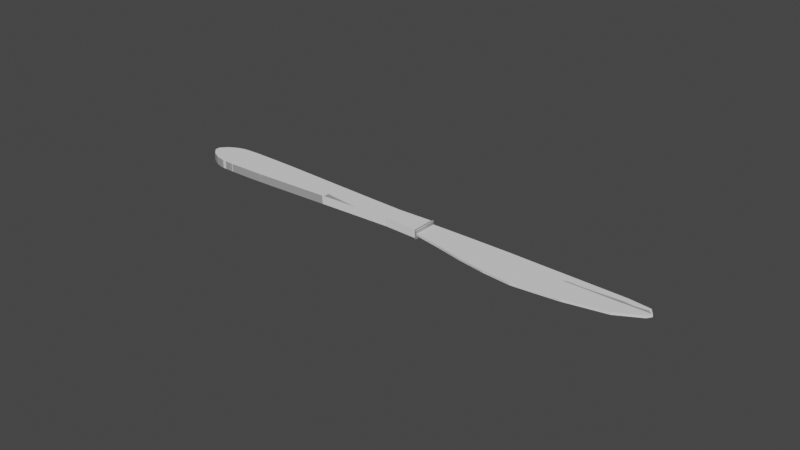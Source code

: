 # Source: butter_knife.blend  (saved by Blender 3.2.14; exported with 4.5.12 LTS)
import bpy
from mathutils import Matrix  # noqa: F401  (used for matrix-valued properties, if any)

bpy.ops.wm.read_factory_settings(use_empty=True)
scene = bpy.context.scene
scene.name = 'Scene'

# ---- collections
col_collection = bpy.data.collections.new('Collection'); scene.collection.children.link(col_collection)

# ---- materials (node trees are filled in below, after node groups)
mat_m_butterknife = bpy.data.materials.new('M_ButterKnife')
mat_m_butterknife.use_transparent_shadow = False
mat_m_butterknife.diffuse_color = (0.3564, 0.3564, 0.3564, 1.0)
mat_m_butterknife.metallic = 1.0

# ---- material node trees

# ---- world
world_world = bpy.data.worlds.new('World'); scene.world = world_world
world_world.use_nodes = True; world_world.node_tree.nodes.clear()
_N = world_world.node_tree.nodes; _L = world_world.node_tree.links
n0 = _N.new('ShaderNodeOutputWorld'); n0.name = 'World Output'; n0.location = (300, 300)
n1 = _N.new('ShaderNodeBackground'); n1.name = 'Background'; n1.location = (10, 300)
n1.inputs[0].default_value = (0.05088, 0.05088, 0.05088, 1.0)
_L.new(n1.outputs[0], n0.inputs[0])
n0.is_active_output = True
world_world.color = (0.05088, 0.05088, 0.05088)
world_world.use_sun_shadow = False
world_world.sun_shadow_jitter_overblur = 0.0

# ---- meshes
me_sm_butterknife = bpy.data.meshes.new('SM_ButterKnife')
me_sm_butterknife.from_pydata([(0.1067, 0.0308, -0.003019), (0.1063, 0.03235, -0.004088), (0.1075, 0.03114, -0.003019), (0.1063, 0.03227, 0.004075), (0.1066, 0.03072, 0.003006), (0.1075, 0.03107, 0.003006), (0.1034, 0.03525, 0.01279), (0.1034, 0.03532, -0.0128), (0.09924, 0.03118, -0.01128), (0.09922, 0.03111, 0.01126), (0.005956, 0.02754, -0.01128), (0.005937, 0.02752, 0.01126), (-0.1373, 0.03295, -0.01128), (-0.1373, 0.03298, 0.01126), (-0.2615, 0.03888, -0.01128), (-0.2615, 0.03888, 0.01126), (-0.3664, 0.04355, -0.01128), (-0.3664, 0.04356, 0.01126), (-0.4517, 0.0462, 0.01126), (-0.4517, 0.04618, -0.01128), (-0.517, 0.04656, 0.01126), (-0.517, 0.04654, -0.01128), (-0.5619, 0.04458, 0.01126), (-0.5619, 0.04457, -0.01128), (-0.5789, 0.03902, 0.01126), (-0.5789, 0.03901, -0.01128), (-0.5927, 0.03283, 0.01126), (-0.5927, 0.03283, -0.01128), (-0.6036, 0.02626, 0.01126), (-0.6036, 0.02626, -0.01128), (-0.6117, 0.01955, 0.01126), (-0.6117, 0.01955, -0.01128), (-0.6173, 0.01289, -0.01128), (-0.6173, 0.01289, 0.01126), (-0.6205, 0.006486, -0.01128), (-0.6205, 0.006481, 0.01126), (-0.6215, 0.0005193, -0.01128), (-0.6215, 0.0005097, 0.01126), (-0.6205, -0.005447, -0.01128), (-0.6205, -0.005452, 0.01126), (-0.6173, -0.01186, -0.01128), (-0.6205, -0.005452, 0.01126), (-0.6205, -0.005447, -0.01128), (-0.6173, -0.01186, 0.01126), (-0.6117, -0.01851, -0.01128), (-0.6117, -0.01852, 0.01126), (-0.6036, -0.02523, -0.01128), (-0.6036, -0.02523, 0.01126), (-0.5927, -0.0318, 0.01126), (-0.5927, -0.0318, -0.01128), (-0.5789, -0.03799, 0.01126), (-0.5789, -0.03799, -0.01128), (-0.5619, -0.04356, 0.01126), (-0.5619, -0.04356, -0.01128), (-0.517, -0.04553, 0.01126), (-0.517, -0.04553, -0.01128), (-0.4517, -0.04517, 0.01126), (-0.4517, -0.04518, -0.01128), (-0.3664, -0.04253, 0.01126), (-0.3664, -0.04253, -0.01128), (-0.2615, -0.03785, 0.01126), (-0.2614, -0.03785, -0.01128), (-0.1373, -0.03196, -0.01128), (-0.1373, -0.03195, 0.01174), (0.005841, -0.02654, 0.01174), (0.005961, -0.02646, -0.01128), (0.09922, -0.03007, 0.01126), (0.09924, -0.03, -0.01128), (0.1034, -0.03415, -0.0128), (0.1034, -0.03423, 0.01279), (0.1066, -0.03088, 0.0005104), (0.1067, -0.0308, -0.0005233), (0.1668, -0.042, 0.0004094), (0.1668, -0.04192, -0.0004223), (0.227, -0.05607, 0.0003085), (0.227, -0.056, -0.0003214), (0.3123, -0.07219, 0.0002075), (0.3123, -0.07211, -0.0002203), (0.4033, -0.08103, 0.0002075), (0.4033, -0.08095, -0.0002203), (0.5195, -0.07032, 0.0002075), (0.5195, -0.07024, -0.0002203), (0.6357, -0.04698, 0.0002075), (0.6358, -0.0469, -0.0002203), (0.6991, -0.01186, 0.0002075), (0.6991, -0.01178, -0.0002203), (0.7074, 0.0005145, 0.003006), (0.7075, 0.0005868, -0.003019), (0.695, 0.0181, -0.003019), (0.7074, 0.0005145, 0.003006), (0.7075, 0.0005868, -0.003019), (0.6943, 0.01906, -0.00183), (0.6949, 0.01803, 0.003006), (0.6943, 0.01901, 0.001818), (0.6357, 0.02551, -0.00183), (0.6943, 0.01901, 0.001818), (0.6943, 0.01906, -0.00183), (0.6357, 0.02547, 0.001818), (0.52, 0.02766, -0.00183), (0.52, 0.02762, 0.001818), (0.4043, 0.02981, -0.00183), (0.4043, 0.02977, 0.001818), (0.3138, 0.03197, -0.00183), (0.3137, 0.03192, 0.001817), (0.2279, 0.03197, -0.00183), (0.2279, 0.03192, 0.001817), (0.1673, 0.03197, -0.00183), (0.1673, 0.03192, 0.001817), (0.168, 0.03099, -0.003019), (0.1075, 0.03114, -0.003019), (0.1067, 0.03197, -0.00183), (0.1066, 0.03192, 0.001817), (0.1075, 0.03107, 0.003006), (0.1679, 0.03092, 0.003006), (0.1034, 0.0005965, -0.0128), (0.1067, -0.0308, -0.0005233), (0.1034, -0.03415, -0.0128), (0.1067, 0.0005868, -0.003019), (0.1067, 0.0308, -0.003019), (0.1034, 0.03532, -0.0128), (0.1063, 0.03235, -0.004088), (0.1067, 0.03197, -0.00183), (0.1075, 0.03114, -0.003019), (0.1066, 0.03192, 0.001817), (0.1063, 0.03227, 0.004075), (0.1075, 0.03107, 0.003006), (0.1034, 0.03525, 0.01279), (0.1034, 0.0005097, 0.01279), (0.1066, 0.0005193, 0.003006), (0.1066, 0.03072, 0.003006), (0.1066, -0.03088, 0.0005104), (0.1034, -0.03423, 0.01279), (0.09924, -0.03, -0.01128), (0.1034, 0.0005965, -0.0128), (0.1034, -0.03415, -0.0128), (0.09924, 0.03118, -0.01128), (0.1034, 0.03532, -0.0128), (0.09924, 0.0005868, -0.01128), (0.005961, -0.02646, -0.01128), (0.005956, 0.02754, -0.01128), (0.005956, 0.0005386, -0.01128), (-0.1373, 0.0005, -0.01128), (-0.1373, -0.03196, -0.01128), (-0.1373, 0.03295, -0.01128), (-0.2614, 0.0005097, -0.01128), (-0.2614, -0.03785, -0.01128), (-0.2615, 0.03888, -0.01128), (-0.3664, 0.0005097, -0.01128), (-0.3664, -0.04253, -0.01128), (-0.3664, 0.04355, -0.01128), (-0.4517, 0.0005049, -0.01128), (-0.4517, -0.04518, -0.01128), (-0.4517, 0.04618, -0.01128), (-0.517, 0.0005049, -0.01128), (-0.517, -0.04553, -0.01128), (-0.517, 0.04654, -0.01128), (-0.5619, -0.04356, -0.01128), (-0.5619, 0.04457, -0.01128), (-0.5619, 0.0005097, -0.01128), (-0.5789, -0.03799, -0.01128), (-0.5789, 0.03901, -0.01128), (-0.5789, 0.0005097, -0.01128), (-0.5927, -0.0318, -0.01128), (-0.5927, 0.03283, -0.01128), (-0.5927, 0.0005193, -0.01128), (-0.6036, -0.02523, -0.01128), (-0.6036, 0.02626, -0.01128), (-0.6036, 0.0005193, -0.01128), (-0.6117, -0.01851, -0.01128), (-0.6117, 0.01955, -0.01128), (-0.6117, 0.0005193, -0.01128), (-0.6173, -0.01186, -0.01128), (-0.6173, 0.01289, -0.01128), (-0.6173, 0.0005193, -0.01128), (-0.6205, -0.005447, -0.01128), (-0.6205, 0.006486, -0.01128), (-0.6205, 0.0005193, -0.01128), (-0.6215, 0.0005193, -0.01128), (0.09922, 0.03111, 0.01126), (0.1034, 0.0005097, 0.01279), (0.1034, 0.03525, 0.01279), (0.09922, -0.03007, 0.01126), (0.1034, -0.03423, 0.01279), (0.09922, 0.0005193, 0.01126), (0.005937, 0.02752, 0.01126), (0.005841, -0.02654, 0.01174), (0.005937, 0.0005193, 0.01126), (-0.1373, 0.0005193, 0.01126), (-0.1373, 0.03298, 0.01126), (-0.1373, -0.03195, 0.01174), (-0.2615, 0.0005193, 0.01126), (-0.2615, 0.03888, 0.01126), (-0.2615, -0.03785, 0.01126), (-0.3664, 0.0005193, 0.01126), (-0.3664, 0.04356, 0.01126), (-0.3664, -0.04253, 0.01126), (-0.4517, 0.0005193, 0.01126), (-0.4517, 0.0462, 0.01126), (-0.4517, -0.04517, 0.01126), (-0.517, 0.0005193, 0.01126), (-0.517, 0.04656, 0.01126), (-0.517, -0.04553, 0.01126), (-0.5619, 0.04458, 0.01126), (-0.5619, -0.04356, 0.01126), (-0.5619, 0.0005193, 0.01126), (-0.5789, 0.03902, 0.01126), (-0.5789, -0.03799, 0.01126), (-0.5789, 0.0005193, 0.01126), (-0.5927, 0.03283, 0.01126), (-0.5927, -0.0318, 0.01126), (-0.5927, 0.0005097, 0.01126), (-0.6036, 0.02626, 0.01126), (-0.6036, -0.02523, 0.01126), (-0.6036, 0.0005097, 0.01126), (-0.6117, 0.01955, 0.01126), (-0.6117, -0.01852, 0.01126), (-0.6117, 0.0005097, 0.01126), (-0.6173, 0.01289, 0.01126), (-0.6173, -0.01186, 0.01126), (-0.6173, 0.0005097, 0.01126), (-0.6205, 0.006481, 0.01126), (-0.6205, -0.005452, 0.01126), (-0.6205, 0.0005097, 0.01126), (-0.6215, 0.0005097, 0.01126), (0.1673, 0.03197, -0.00183), (0.2279, 0.03197, -0.00183), (0.168, 0.03099, -0.003019), (0.2283, 0.03085, -0.003019), (0.3138, 0.03197, -0.00183), (0.1712, 0.02616, -0.003019), (0.3138, 0.0308, -0.003019), (0.1125, 0.02616, -0.003019), (0.1075, 0.03114, -0.003019), (0.1067, 0.0308, -0.003019), (0.1067, 0.0005868, -0.003019), (0.2299, 0.02616, -0.003019), (0.1125, 0.0005868, -0.003036), (0.4043, 0.02864, -0.003019), (0.4043, 0.02981, -0.00183), (0.1125, -0.02641, -0.000761), (0.1067, -0.0308, -0.0005233), (0.1668, -0.04192, -0.0004223), (0.1709, 0.0005868, -0.003031), (0.1709, -0.03703, -0.0006719), (0.227, -0.056, -0.0003214), (0.2292, 0.0005868, -0.003025), (0.2292, -0.05059, -0.0005887), (0.3123, -0.07211, -0.0002203), (0.3128, 0.0005868, -0.003019), (0.3128, -0.0662, -0.0004996), (0.4036, -0.07509, -0.0004995), (0.4033, -0.08095, -0.0002203), (0.5195, -0.07024, -0.0002203), (0.4037, 0.0007846, -0.00306), (0.3137, 0.02616, -0.003019), (0.5197, -0.06443, -0.0004936), (0.6358, -0.0469, -0.0002203), (0.4042, 0.02401, -0.003019), (0.6357, -0.04114, -0.0004936), (0.6991, -0.01178, -0.0002203), (0.5197, 0.0009824, -0.003108), (0.697, -0.006171, -0.0004876), (0.7075, 0.0005868, -0.003019), (0.6358, 0.00117, -0.003149), (0.6987, 0.001754, -0.003286), (0.695, 0.0181, -0.003019), (0.6916, 0.01327, -0.003019), (0.6356, 0.01972, -0.003019), (0.5199, 0.02187, -0.003019), (0.6356, 0.02434, -0.003019), (0.6938, 0.01798, -0.003019), (0.6943, 0.01906, -0.00183), (0.6357, 0.02551, -0.00183), (0.52, 0.02766, -0.00183), (0.52, 0.02649, -0.003019), (0.1679, 0.03092, 0.003006), (0.2279, 0.03192, 0.001817), (0.1673, 0.03192, 0.001817), (0.2283, 0.03078, 0.003006), (0.3137, 0.03192, 0.001817), (0.3137, 0.03072, 0.003006), (0.4043, 0.02977, 0.001818), (0.1711, 0.02609, 0.003006), (0.4042, 0.02857, 0.003006), (0.52, 0.02762, 0.001818), (0.2298, 0.02609, 0.003006), (0.3137, 0.02609, 0.003006), (0.5199, 0.02642, 0.003006), (0.6357, 0.02547, 0.001818), (0.4042, 0.02394, 0.003006), (0.3128, 0.0005193, 0.003006), (0.5199, 0.02179, 0.003006), (0.2292, 0.0005097, 0.003012), (0.6356, 0.02426, 0.003006), (0.6937, 0.01791, 0.003006), (0.6943, 0.01901, 0.001818), (0.6949, 0.01803, 0.003006), (0.6916, 0.0132, 0.003006), (0.7074, 0.0005145, 0.003006), (0.6356, 0.01965, 0.003006), (0.5197, 0.0009052, 0.003095), (0.6358, 0.001098, 0.003136), (0.6987, 0.001682, 0.003273), (0.697, -0.006248, 0.0004749), (0.6991, -0.01186, 0.0002075), (0.6357, -0.04122, 0.0004808), (0.6357, -0.04698, 0.0002075), (0.5197, -0.06451, 0.0004807), (0.5195, -0.07032, 0.0002075), (0.4037, 0.0007074, 0.003047), (0.4036, -0.07517, 0.0004867), (0.4033, -0.08103, 0.0002075), (0.3123, -0.07219, 0.0002075), (0.3128, -0.06628, 0.0004867), (0.2292, -0.05067, 0.0005758), (0.227, -0.05607, 0.0003085), (0.1708, -0.0371, 0.000659), (0.1668, -0.042, 0.0004094), (0.1708, 0.0005097, 0.003018), (0.1125, -0.02649, 0.0007481), (0.1066, -0.03088, 0.0005104), (0.1066, 0.0005193, 0.003006), (0.1125, 0.0005097, 0.003024), (0.1125, 0.02609, 0.003006), (0.1066, 0.03072, 0.003006), (0.1075, 0.03107, 0.003006)], [], [(0, 1, 2), (3, 4, 5), (6, 7, 8), (6, 8, 9), (10, 9, 8), (11, 9, 10), (12, 11, 10), (13, 11, 12), (14, 13, 12), (15, 13, 14), (16, 15, 14), (17, 15, 16), (16, 18, 17), (18, 16, 19), (19, 20, 18), (20, 19, 21), (21, 22, 20), (22, 21, 23), (23, 24, 22), (24, 23, 25), (25, 26, 24), (26, 25, 27), (27, 28, 26), (28, 27, 29), (29, 30, 28), (30, 29, 31), (32, 30, 31), (30, 32, 33), (34, 33, 32), (33, 34, 35), (36, 35, 34), (35, 36, 37), (38, 37, 36), (37, 38, 39), (40, 41, 42), (41, 40, 43), (44, 43, 40), (43, 44, 45), (45, 44, 46), (45, 46, 47), (46, 48, 47), (48, 46, 49), (49, 50, 48), (50, 49, 51), (51, 52, 50), (52, 51, 53), (53, 54, 52), (54, 53, 55), (55, 56, 54), (56, 55, 57), (57, 58, 56), (58, 57, 59), (59, 60, 58), (60, 59, 61), (61, 62, 60), (60, 62, 63), (62, 64, 63), (64, 62, 65), (65, 66, 64), (66, 65, 67), (68, 66, 67), (68, 69, 66), (68, 70, 69), (70, 68, 71), (71, 72, 70), (72, 71, 73), (73, 74, 72), (74, 73, 75), (75, 76, 74), (76, 75, 77), (77, 78, 76), (78, 77, 79), (79, 80, 78), (80, 79, 81), (81, 82, 80), (82, 81, 83), (83, 84, 82), (84, 83, 85), (85, 86, 84), (86, 85, 87), (88, 89, 90), (89, 88, 91), (92, 89, 91), (92, 91, 93), (94, 95, 96), (97, 95, 94), (98, 97, 94), (99, 97, 98), (100, 99, 98), (101, 99, 100), (102, 101, 100), (103, 101, 102), (104, 103, 102), (105, 103, 104), (106, 105, 104), (107, 105, 106), (108, 109, 106), (110, 106, 109), (110, 107, 106), (111, 107, 110), (112, 107, 111), (107, 112, 113), (114, 115, 116), (115, 114, 117), (114, 118, 117), (114, 119, 118), (118, 119, 120), (120, 121, 122), (120, 123, 121), (123, 120, 119), (119, 124, 123), (124, 125, 123), (119, 126, 124), (127, 124, 126), (128, 129, 124), (124, 127, 128), (130, 128, 127), (127, 131, 130), (132, 133, 134), (133, 135, 136), (132, 137, 133), (135, 133, 137), (138, 137, 132), (139, 135, 137), (140, 137, 138), (137, 140, 139), (138, 141, 140), (141, 139, 140), (141, 138, 142), (143, 139, 141), (142, 144, 141), (144, 143, 141), (144, 142, 145), (146, 143, 144), (145, 147, 144), (147, 146, 144), (147, 145, 148), (149, 146, 147), (148, 150, 147), (150, 149, 147), (150, 148, 151), (152, 149, 150), (151, 153, 150), (153, 152, 150), (153, 151, 154), (155, 152, 153), (156, 153, 154), (153, 157, 155), (153, 156, 158), (157, 153, 158), (159, 158, 156), (157, 158, 160), (159, 161, 158), (161, 160, 158), (162, 161, 159), (160, 161, 163), (162, 164, 161), (164, 163, 161), (165, 164, 162), (163, 164, 166), (165, 167, 164), (167, 166, 164), (168, 167, 165), (166, 167, 169), (168, 170, 167), (170, 169, 167), (171, 170, 168), (169, 170, 172), (171, 173, 170), (173, 172, 170), (173, 171, 174), (172, 173, 175), (174, 176, 173), (176, 175, 173), (174, 177, 176), (177, 175, 176), (178, 179, 180), (179, 181, 182), (178, 183, 179), (181, 179, 183), (184, 183, 178), (185, 181, 183), (186, 183, 184), (183, 186, 185), (184, 187, 186), (187, 185, 186), (187, 184, 188), (189, 185, 187), (188, 190, 187), (190, 189, 187), (190, 188, 191), (192, 189, 190), (191, 193, 190), (193, 192, 190), (193, 191, 194), (192, 193, 195), (194, 196, 193), (196, 195, 193), (196, 194, 197), (198, 195, 196), (197, 199, 196), (199, 198, 196), (199, 197, 200), (201, 198, 199), (202, 199, 200), (199, 203, 201), (199, 202, 204), (203, 199, 204), (205, 204, 202), (203, 204, 206), (205, 207, 204), (207, 206, 204), (208, 207, 205), (206, 207, 209), (208, 210, 207), (210, 209, 207), (211, 210, 208), (209, 210, 212), (211, 213, 210), (213, 212, 210), (214, 213, 211), (212, 213, 215), (214, 216, 213), (216, 215, 213), (217, 216, 214), (215, 216, 218), (217, 219, 216), (219, 218, 216), (219, 217, 220), (218, 219, 221), (220, 222, 219), (222, 221, 219), (220, 223, 222), (223, 221, 222), (224, 225, 226), (227, 226, 225), (225, 228, 227), (226, 227, 229), (227, 228, 230), (229, 231, 226), (232, 226, 231), (231, 233, 232), (233, 231, 234), (229, 227, 235), (227, 230, 235), (234, 231, 236), (228, 237, 230), (237, 228, 238), (239, 234, 236), (234, 239, 240), (241, 240, 239), (231, 242, 236), (236, 242, 239), (242, 231, 229), (239, 243, 241), (239, 242, 243), (243, 244, 241), (245, 242, 229), (243, 242, 245), (229, 235, 245), (243, 246, 244), (245, 246, 243), (246, 247, 244), (248, 245, 235), (246, 245, 248), (247, 246, 249), (248, 249, 246), (250, 247, 249), (247, 250, 251), (250, 252, 251), (253, 249, 248), (249, 253, 250), (235, 254, 248), (254, 253, 248), (235, 230, 254), (230, 237, 254), (252, 250, 255), (255, 250, 253), (256, 252, 255), (253, 254, 257), (254, 237, 257), (255, 258, 256), (258, 259, 256), (253, 260, 255), (258, 255, 260), (257, 260, 253), (259, 258, 261), (262, 259, 261), (261, 258, 263), (260, 263, 258), (261, 264, 262), (263, 264, 261), (264, 265, 262), (263, 266, 264), (265, 264, 266), (260, 267, 263), (267, 266, 263), (268, 267, 260), (260, 257, 268), (266, 267, 269), (269, 267, 268), (270, 265, 266), (269, 270, 266), (271, 265, 270), (270, 272, 271), (272, 270, 269), (269, 273, 272), (274, 269, 268), (273, 269, 274), (274, 268, 257), (274, 238, 273), (237, 274, 257), (238, 274, 237), (275, 276, 277), (276, 275, 278), (278, 279, 276), (279, 278, 280), (280, 281, 279), (282, 278, 275), (281, 280, 283), (283, 284, 281), (280, 278, 285), (282, 285, 278), (286, 283, 280), (285, 286, 280), (284, 283, 287), (287, 288, 284), (283, 286, 289), (289, 287, 283), (285, 290, 286), (287, 289, 291), (292, 290, 285), (282, 292, 285), (288, 287, 293), (291, 293, 287), (293, 294, 288), (288, 294, 295), (295, 294, 296), (297, 296, 294), (294, 293, 297), (296, 297, 298), (293, 291, 299), (297, 293, 299), (300, 299, 291), (289, 300, 291), (297, 299, 301), (299, 300, 301), (298, 297, 302), (301, 302, 297), (303, 298, 302), (301, 303, 302), (298, 303, 304), (305, 303, 301), (303, 305, 304), (300, 305, 301), (306, 304, 305), (305, 307, 306), (307, 305, 300), (308, 306, 307), (309, 300, 289), (309, 307, 300), (286, 309, 289), (290, 309, 286), (307, 310, 308), (310, 307, 309), (311, 308, 310), (310, 312, 311), (309, 313, 310), (312, 310, 313), (313, 309, 290), (314, 312, 313), (314, 313, 290), (312, 314, 315), (292, 314, 290), (316, 315, 314), (316, 314, 292), (317, 315, 316), (318, 316, 292), (318, 292, 282), (316, 319, 317), (318, 319, 316), (320, 317, 319), (321, 320, 319), (319, 318, 322), (321, 319, 322), (323, 318, 282), (322, 318, 323), (323, 321, 322), (323, 282, 275), (321, 323, 324), (275, 325, 323), (325, 324, 323)])
me_sm_butterknife.polygons.foreach_set('use_smooth', [True] * 392)
_uv = me_sm_butterknife.uv_layers.new(name='st')
_uv.uv.foreach_set('vector', [0.98, 0.03809, 0.9819, 0.03955, 0.98, 0.03809, 0.9653, 0.03955, 0.9673, 0.03809, 0.9673, 0.03809, 0.9351, 0.4448, 0.8828, 0.4448, 0.8857, 0.4404, 0.9351, 0.4448, 0.8857, 0.4404, 0.9321, 0.4404, 0.8862, 0.3843, 0.9321, 0.4404, 0.8857, 0.4404, 0.9321, 0.3843, 0.9321, 0.4404, 0.8862, 0.3843, 0.8867, 0.3022, 0.9321, 0.3843, 0.8862, 0.3843, 0.9326, 0.3022, 0.9321, 0.3843, 0.8867, 0.3022, 0.8872, 0.2324, 0.9326, 0.3022, 0.8867, 0.3022, 0.9331, 0.2324, 0.9326, 0.3022, 0.8872, 0.2324, 0.8872, 0.1729, 0.9331, 0.2324, 0.8872, 0.2324, 0.9336, 0.1729, 0.9331, 0.2324, 0.8872, 0.1729, 0.8872, 0.1729, 0.9336, 0.124, 0.9336, 0.1729, 0.9336, 0.124, 0.8872, 0.1729, 0.8877, 0.124, 0.8877, 0.124, 0.9336, 0.08545, 0.9336, 0.124, 0.9336, 0.08545, 0.8877, 0.124, 0.8877, 0.08545, 0.8877, 0.08545, 0.9341, 0.05811, 0.9336, 0.08545, 0.9341, 0.05811, 0.8877, 0.08545, 0.8877, 0.05811, 0.8877, 0.05811, 0.9341, 0.0459, 0.9341, 0.05811, 0.9341, 0.0459, 0.8877, 0.05811, 0.8877, 0.0459, 0.8877, 0.0459, 0.9341, 0.03467, 0.9341, 0.0459, 0.9341, 0.03467, 0.8877, 0.0459, 0.8882, 0.03467, 0.8882, 0.03467, 0.9341, 0.02539, 0.9341, 0.03467, 0.9341, 0.02539, 0.8882, 0.03467, 0.8882, 0.02539, 0.8882, 0.02539, 0.9341, 0.01709, 0.9341, 0.02539, 0.9341, 0.01709, 0.8882, 0.02539, 0.8882, 0.01709, 0.8882, 0.01074, 0.9341, 0.01709, 0.8882, 0.01709, 0.9341, 0.01709, 0.8882, 0.01074, 0.9341, 0.01074, 0.8882, 0.005859, 0.9341, 0.01074, 0.8882, 0.01074, 0.9341, 0.01074, 0.8882, 0.005859, 0.9341, 0.005859, 0.8882, 0.002441, 0.9341, 0.005859, 0.8882, 0.005859, 0.9341, 0.005859, 0.8882, 0.002441, 0.9341, 0.002441, 0.8882, 0.0, 0.9341, 0.002441, 0.8882, 0.002441, 0.9341, 0.002441, 0.8882, 0.0, 0.9341, 0.0004883, 0.8325, 0.9974, 0.8779, 1.0, 0.832, 1.0, 0.8779, 1.0, 0.8325, 0.9974, 0.8784, 0.9974, 0.8335, 0.993, 0.8784, 0.9974, 0.8325, 0.9974, 0.8784, 0.9974, 0.8335, 0.993, 0.8794, 0.993, 0.8794, 0.993, 0.8335, 0.993, 0.8345, 0.9867, 0.8794, 0.993, 0.8345, 0.9867, 0.8804, 0.9867, 0.8345, 0.9867, 0.8813, 0.9783, 0.8804, 0.9867, 0.8813, 0.9783, 0.8345, 0.9867, 0.835, 0.9783, 0.835, 0.9783, 0.8818, 0.9678, 0.8813, 0.9783, 0.8818, 0.9678, 0.835, 0.9783, 0.8359, 0.9678, 0.8359, 0.9678, 0.8828, 0.9549, 0.8818, 0.9678, 0.8828, 0.9549, 0.8359, 0.9678, 0.8364, 0.9549, 0.8364, 0.9549, 0.8828, 0.921, 0.8828, 0.9549, 0.8828, 0.921, 0.8364, 0.9549, 0.8369, 0.921, 0.8369, 0.921, 0.8828, 0.8718, 0.8828, 0.921, 0.8828, 0.8718, 0.8369, 0.921, 0.8364, 0.8718, 0.8364, 0.8718, 0.8818, 0.8077, 0.8828, 0.8718, 0.8818, 0.8077, 0.8364, 0.8718, 0.8359, 0.8076, 0.8359, 0.8076, 0.8813, 0.7288, 0.8818, 0.8077, 0.8813, 0.7288, 0.8359, 0.8076, 0.835, 0.7288, 0.835, 0.7288, 0.834, 0.6355, 0.8813, 0.7288, 0.8813, 0.7288, 0.834, 0.6355, 0.8809, 0.6355, 0.834, 0.6355, 0.8799, 0.5278, 0.8809, 0.6355, 0.8799, 0.5278, 0.834, 0.6355, 0.833, 0.5278, 0.833, 0.5278, 0.8789, 0.4575, 0.8799, 0.5278, 0.8789, 0.4575, 0.833, 0.5278, 0.833, 0.4575, 0.8306, 0.4541, 0.8789, 0.4575, 0.833, 0.4575, 0.8306, 0.4541, 0.8828, 0.4541, 0.8789, 0.4575, 0.8306, 0.4541, 0.8574, 0.4521, 0.8828, 0.4541, 0.8574, 0.4521, 0.8306, 0.4541, 0.855, 0.4517, 0.855, 0.4517, 0.8584, 0.4062, 0.8574, 0.4521, 0.8584, 0.4062, 0.855, 0.4517, 0.8564, 0.4062, 0.8564, 0.4062, 0.8599, 0.3608, 0.8584, 0.4062, 0.8599, 0.3608, 0.8564, 0.4062, 0.8584, 0.3608, 0.8584, 0.3608, 0.8613, 0.2959, 0.8599, 0.3608, 0.8613, 0.2959, 0.8584, 0.3608, 0.8608, 0.2959, 0.8608, 0.2959, 0.8623, 0.2271, 0.8613, 0.2959, 0.8623, 0.2271, 0.8608, 0.2959, 0.8618, 0.2271, 0.8618, 0.2271, 0.8608, 0.1396, 0.8623, 0.2271, 0.8608, 0.1396, 0.8618, 0.2271, 0.8599, 0.1396, 0.8599, 0.1396, 0.8574, 0.05273, 0.8608, 0.1396, 0.8574, 0.05273, 0.8599, 0.1396, 0.8564, 0.05273, 0.8564, 0.05273, 0.8525, 0.006348, 0.8574, 0.05273, 0.8525, 0.006348, 0.8564, 0.05273, 0.8516, 0.006348, 0.8516, 0.006348, 0.8564, 0.0004883, 0.8525, 0.006348, 0.8564, 0.0004883, 0.8516, 0.006348, 0.8442, 0.0, 0.9473, 0.04346, 0.96, 0.05957, 0.9473, 0.05957, 0.96, 0.05957, 0.9473, 0.04346, 0.9497, 0.04248, 0.96, 0.04346, 0.96, 0.05957, 0.9497, 0.04248, 0.96, 0.04346, 0.9497, 0.04248, 0.9575, 0.04248, 0.9448, 0.03174, 0.9375, 0.0004883, 0.9448, 0.0, 0.9375, 0.03174, 0.9375, 0.0004883, 0.9448, 0.03174, 0.9448, 0.09863, 0.9375, 0.03174, 0.9448, 0.03174, 0.9375, 0.09863, 0.9375, 0.03174, 0.9448, 0.09863, 0.9448, 0.1655, 0.9375, 0.09863, 0.9448, 0.09863, 0.9375, 0.1655, 0.9375, 0.09863, 0.9448, 0.1655, 0.9448, 0.2178, 0.9375, 0.1655, 0.9448, 0.1655, 0.9375, 0.2178, 0.9375, 0.1655, 0.9448, 0.2178, 0.9448, 0.2681, 0.9375, 0.2178, 0.9448, 0.2178, 0.9375, 0.2681, 0.9375, 0.2178, 0.9448, 0.2681, 0.9448, 0.3037, 0.9375, 0.2681, 0.9448, 0.2681, 0.9375, 0.3037, 0.9375, 0.2681, 0.9448, 0.3037, 0.9473, 0.3042, 0.9473, 0.3394, 0.9448, 0.3037, 0.9448, 0.3394, 0.9448, 0.3037, 0.9473, 0.3394, 0.9448, 0.3394, 0.9375, 0.3037, 0.9448, 0.3037, 0.9375, 0.3394, 0.9375, 0.3037, 0.9448, 0.3394, 0.9351, 0.3394, 0.9375, 0.3037, 0.9375, 0.3394, 0.9375, 0.3037, 0.9351, 0.3394, 0.9351, 0.3042, 1.0, 0.02148, 0.9746, 0.0009766, 1.0, 0.0004883, 0.9746, 0.0009766, 1.0, 0.02148, 0.98, 0.02002, 1.0, 0.02148, 0.98, 0.03809, 0.98, 0.02002, 1.0, 0.02148, 1.0, 0.04248, 0.98, 0.03809, 0.98, 0.03809, 1.0, 0.04248, 0.9819, 0.03955, 0.9819, 0.03955, 0.9775, 0.03906, 0.98, 0.03809, 0.9819, 0.03955, 0.9697, 0.03906, 0.9775, 0.03906, 0.9697, 0.03906, 0.9819, 0.03955, 1.0, 0.04248, 1.0, 0.04248, 0.9653, 0.03955, 0.9697, 0.03906, 0.9653, 0.03955, 0.9673, 0.03809, 0.9697, 0.03906, 1.0, 0.04248, 0.9473, 0.04248, 0.9653, 0.03955, 0.9473, 0.02148, 0.9653, 0.03955, 0.9473, 0.04248, 0.9673, 0.02002, 0.9673, 0.03809, 0.9653, 0.03955, 0.9653, 0.03955, 0.9473, 0.02148, 0.9673, 0.02002, 0.9727, 0.0009766, 0.9673, 0.02002, 0.9473, 0.02148, 0.9473, 0.02148, 0.9473, 0.0, 0.9727, 0.0009766, 0.6738, 0.5432, 0.7363, 0.5464, 0.665, 0.5464, 0.7363, 0.5464, 0.7988, 0.5432, 0.8071, 0.5464, 0.6738, 0.5432, 0.7363, 0.5432, 0.7363, 0.5464, 0.7988, 0.5432, 0.7363, 0.5464, 0.7363, 0.5432, 0.6812, 0.4731, 0.7363, 0.5432, 0.6738, 0.5432, 0.7915, 0.4731, 0.7988, 0.5432, 0.7363, 0.5432, 0.7363, 0.4731, 0.7363, 0.5432, 0.6812, 0.4731, 0.7363, 0.5432, 0.7363, 0.4731, 0.7915, 0.4731, 0.6812, 0.4731, 0.7363, 0.3652, 0.7363, 0.4731, 0.7363, 0.3652, 0.7915, 0.4731, 0.7363, 0.4731, 0.7363, 0.3652, 0.6812, 0.4731, 0.6699, 0.3652, 0.8027, 0.3652, 0.7915, 0.4731, 0.7363, 0.3652, 0.6699, 0.3652, 0.7363, 0.2715, 0.7363, 0.3652, 0.7363, 0.2715, 0.8027, 0.3652, 0.7363, 0.3652, 0.7363, 0.2715, 0.6699, 0.3652, 0.6577, 0.2715, 0.8149, 0.2715, 0.8027, 0.3652, 0.7363, 0.2715, 0.6577, 0.2715, 0.7363, 0.1924, 0.7363, 0.2715, 0.7363, 0.1924, 0.8149, 0.2715, 0.7363, 0.2715, 0.7363, 0.1924, 0.6577, 0.2715, 0.6484, 0.1924, 0.8242, 0.1924, 0.8149, 0.2715, 0.7363, 0.1924, 0.6484, 0.1924, 0.7363, 0.1284, 0.7363, 0.1924, 0.7363, 0.1284, 0.8242, 0.1924, 0.7363, 0.1924, 0.7363, 0.1284, 0.6484, 0.1924, 0.6431, 0.1284, 0.8296, 0.1284, 0.8242, 0.1924, 0.7363, 0.1284, 0.6431, 0.1284, 0.7363, 0.0791, 0.7363, 0.1284, 0.7363, 0.0791, 0.8296, 0.1284, 0.7363, 0.1284, 0.7363, 0.0791, 0.6431, 0.1284, 0.6426, 0.0791, 0.8306, 0.0791, 0.8296, 0.1284, 0.7363, 0.0791, 0.6465, 0.04492, 0.7363, 0.0791, 0.6426, 0.0791, 0.7363, 0.0791, 0.8267, 0.04492, 0.8306, 0.0791, 0.7363, 0.0791, 0.6465, 0.04492, 0.7363, 0.04492, 0.8267, 0.04492, 0.7363, 0.0791, 0.7363, 0.04492, 0.6577, 0.03223, 0.7363, 0.04492, 0.6465, 0.04492, 0.8267, 0.04492, 0.7363, 0.04492, 0.8154, 0.03223, 0.6577, 0.03223, 0.7363, 0.03223, 0.7363, 0.04492, 0.7363, 0.03223, 0.8154, 0.03223, 0.7363, 0.04492, 0.6704, 0.02197, 0.7363, 0.03223, 0.6577, 0.03223, 0.8154, 0.03223, 0.7363, 0.03223, 0.8027, 0.02197, 0.6704, 0.02197, 0.7363, 0.02197, 0.7363, 0.03223, 0.7363, 0.02197, 0.8027, 0.02197, 0.7363, 0.03223, 0.6841, 0.01367, 0.7363, 0.02197, 0.6704, 0.02197, 0.8027, 0.02197, 0.7363, 0.02197, 0.7891, 0.01367, 0.6841, 0.01367, 0.7363, 0.01367, 0.7363, 0.02197, 0.7363, 0.01367, 0.7891, 0.01367, 0.7363, 0.02197, 0.6978, 0.007812, 0.7363, 0.01367, 0.6841, 0.01367, 0.7891, 0.01367, 0.7363, 0.01367, 0.7754, 0.007812, 0.6978, 0.007812, 0.7363, 0.007812, 0.7363, 0.01367, 0.7363, 0.007812, 0.7754, 0.007812, 0.7363, 0.01367, 0.7114, 0.003418, 0.7363, 0.007812, 0.6978, 0.007812, 0.7754, 0.007812, 0.7363, 0.007812, 0.7617, 0.003418, 0.7114, 0.003418, 0.7363, 0.003418, 0.7363, 0.007812, 0.7363, 0.003418, 0.7617, 0.003418, 0.7363, 0.007812, 0.7363, 0.003418, 0.7114, 0.003418, 0.7241, 0.0009766, 0.7617, 0.003418, 0.7363, 0.003418, 0.7485, 0.0009766, 0.7241, 0.0009766, 0.7363, 0.0009766, 0.7363, 0.003418, 0.7363, 0.0009766, 0.7485, 0.0009766, 0.7363, 0.003418, 0.7241, 0.0009766, 0.7363, 0.0, 0.7363, 0.0009766, 0.7363, 0.0, 0.7485, 0.0009766, 0.7363, 0.0009766, 0.4861, 0.5432, 0.5483, 0.5464, 0.4775, 0.5464, 0.5483, 0.5464, 0.6108, 0.5432, 0.6196, 0.5464, 0.4861, 0.5432, 0.5483, 0.5432, 0.5483, 0.5464, 0.6108, 0.5432, 0.5483, 0.5464, 0.5483, 0.5432, 0.4934, 0.4731, 0.5483, 0.5432, 0.4861, 0.5432, 0.6035, 0.4731, 0.6108, 0.5432, 0.5483, 0.5432, 0.5483, 0.4731, 0.5483, 0.5432, 0.4934, 0.4731, 0.5483, 0.5432, 0.5483, 0.4731, 0.6035, 0.4731, 0.4934, 0.4731, 0.5483, 0.3652, 0.5483, 0.4731, 0.5483, 0.3652, 0.6035, 0.4731, 0.5483, 0.4731, 0.5483, 0.3652, 0.4934, 0.4731, 0.4822, 0.3652, 0.6147, 0.3652, 0.6035, 0.4731, 0.5483, 0.3652, 0.4822, 0.3652, 0.5483, 0.2715, 0.5483, 0.3652, 0.5483, 0.2715, 0.6147, 0.3652, 0.5483, 0.3652, 0.5483, 0.2715, 0.4822, 0.3652, 0.47, 0.2715, 0.627, 0.2715, 0.6147, 0.3652, 0.5483, 0.2715, 0.47, 0.2715, 0.5483, 0.1924, 0.5483, 0.2715, 0.5483, 0.1924, 0.627, 0.2715, 0.5483, 0.2715, 0.5483, 0.1924, 0.47, 0.2715, 0.4604, 0.1924, 0.627, 0.2715, 0.5483, 0.1924, 0.6362, 0.1924, 0.4604, 0.1924, 0.5483, 0.1284, 0.5483, 0.1924, 0.5483, 0.1284, 0.6362, 0.1924, 0.5483, 0.1924, 0.5483, 0.1284, 0.4604, 0.1924, 0.4551, 0.1284, 0.6416, 0.1284, 0.6362, 0.1924, 0.5483, 0.1284, 0.4551, 0.1284, 0.5483, 0.0791, 0.5483, 0.1284, 0.5483, 0.0791, 0.6416, 0.1284, 0.5483, 0.1284, 0.5483, 0.0791, 0.4551, 0.1284, 0.4543, 0.0791, 0.6426, 0.0791, 0.6416, 0.1284, 0.5483, 0.0791, 0.4583, 0.04492, 0.5483, 0.0791, 0.4543, 0.0791, 0.5483, 0.0791, 0.6382, 0.04492, 0.6426, 0.0791, 0.5483, 0.0791, 0.4583, 0.04492, 0.5483, 0.04492, 0.6382, 0.04492, 0.5483, 0.0791, 0.5483, 0.04492, 0.4697, 0.03223, 0.5483, 0.04492, 0.4583, 0.04492, 0.6382, 0.04492, 0.5483, 0.04492, 0.627, 0.03223, 0.4697, 0.03223, 0.5483, 0.03223, 0.5483, 0.04492, 0.5483, 0.03223, 0.627, 0.03223, 0.5483, 0.04492, 0.4822, 0.02197, 0.5483, 0.03223, 0.4697, 0.03223, 0.627, 0.03223, 0.5483, 0.03223, 0.6143, 0.02197, 0.4822, 0.02197, 0.5483, 0.02197, 0.5483, 0.03223, 0.5483, 0.02197, 0.6143, 0.02197, 0.5483, 0.03223, 0.4956, 0.01367, 0.5483, 0.02197, 0.4822, 0.02197, 0.6143, 0.02197, 0.5483, 0.02197, 0.6011, 0.01367, 0.4956, 0.01367, 0.5483, 0.01367, 0.5483, 0.02197, 0.5483, 0.01367, 0.6011, 0.01367, 0.5483, 0.02197, 0.5093, 0.007812, 0.5483, 0.01367, 0.4956, 0.01367, 0.6011, 0.01367, 0.5483, 0.01367, 0.5869, 0.007812, 0.5093, 0.007812, 0.5483, 0.007812, 0.5483, 0.01367, 0.5483, 0.007812, 0.5869, 0.007812, 0.5483, 0.01367, 0.5229, 0.003418, 0.5483, 0.007812, 0.5093, 0.007812, 0.5869, 0.007812, 0.5483, 0.007812, 0.5737, 0.003418, 0.5229, 0.003418, 0.5483, 0.003418, 0.5483, 0.007812, 0.5483, 0.003418, 0.5737, 0.003418, 0.5483, 0.007812, 0.5483, 0.003418, 0.5229, 0.003418, 0.5361, 0.0009766, 0.5737, 0.003418, 0.5483, 0.003418, 0.5605, 0.0009766, 0.5361, 0.0009766, 0.5483, 0.0009766, 0.5483, 0.003418, 0.5483, 0.0009766, 0.5605, 0.0009766, 0.5483, 0.003418, 0.5361, 0.0009766, 0.5483, 0.0, 0.5483, 0.0009766, 0.5483, 0.0, 0.5605, 0.0009766, 0.5483, 0.0009766, 0.4482, 0.0459, 0.4507, 0.0918, 0.4463, 0.04639, 0.4485, 0.0918, 0.4463, 0.04639, 0.4507, 0.0918, 0.4507, 0.0918, 0.4543, 0.1562, 0.4485, 0.0918, 0.4463, 0.04639, 0.4485, 0.0918, 0.4365, 0.04883, 0.4485, 0.0918, 0.4543, 0.1562, 0.4519, 0.1562, 0.4365, 0.04883, 0.4341, 0.004883, 0.4463, 0.04639, 0.4441, 0.0009766, 0.4463, 0.04639, 0.4341, 0.004883, 0.4341, 0.004883, 0.4434, 0.0, 0.4441, 0.0009766, 0.4434, 0.0, 0.4341, 0.004883, 0.3816, 0.0004883, 0.4365, 0.04883, 0.4485, 0.0918, 0.439, 0.09326, 0.4485, 0.0918, 0.4519, 0.1562, 0.439, 0.09326, 0.3816, 0.0004883, 0.4341, 0.004883, 0.3818, 0.004883, 0.4543, 0.1562, 0.4512, 0.2246, 0.4519, 0.1562, 0.4512, 0.2246, 0.4543, 0.1562, 0.4536, 0.2246, 0.3267, 0.005371, 0.3816, 0.0004883, 0.3818, 0.004883, 0.3816, 0.0004883, 0.3267, 0.005371, 0.3174, 0.0009766, 0.2971, 0.04688, 0.3174, 0.0009766, 0.3267, 0.005371, 0.4341, 0.004883, 0.3843, 0.04932, 0.3818, 0.004883, 0.3818, 0.004883, 0.3843, 0.04932, 0.3267, 0.005371, 0.3843, 0.04932, 0.4341, 0.004883, 0.4365, 0.04883, 0.3267, 0.005371, 0.3074, 0.0498, 0.2971, 0.04688, 0.3267, 0.005371, 0.3843, 0.04932, 0.3074, 0.0498, 0.3074, 0.0498, 0.2708, 0.09229, 0.2971, 0.04688, 0.3867, 0.09326, 0.3843, 0.04932, 0.4365, 0.04883, 0.3074, 0.0498, 0.3843, 0.04932, 0.3867, 0.09326, 0.4365, 0.04883, 0.439, 0.09326, 0.3867, 0.09326, 0.3074, 0.0498, 0.282, 0.09375, 0.2708, 0.09229, 0.3867, 0.09326, 0.282, 0.09375, 0.3074, 0.0498, 0.282, 0.09375, 0.2415, 0.1567, 0.2708, 0.09229, 0.3901, 0.1562, 0.3867, 0.09326, 0.439, 0.09326, 0.282, 0.09375, 0.3867, 0.09326, 0.3901, 0.1562, 0.2415, 0.1567, 0.282, 0.09375, 0.2534, 0.1572, 0.3901, 0.1562, 0.2534, 0.1572, 0.282, 0.09375, 0.2391, 0.2256, 0.2415, 0.1567, 0.2534, 0.1572, 0.2415, 0.1567, 0.2391, 0.2256, 0.2272, 0.2256, 0.2391, 0.2256, 0.2537, 0.313, 0.2272, 0.2256, 0.3943, 0.2246, 0.2534, 0.1572, 0.3901, 0.1562, 0.2534, 0.1572, 0.3943, 0.2246, 0.2391, 0.2256, 0.439, 0.09326, 0.4424, 0.1562, 0.3901, 0.1562, 0.4424, 0.1562, 0.3943, 0.2246, 0.3901, 0.1562, 0.439, 0.09326, 0.4519, 0.1562, 0.4424, 0.1562, 0.4519, 0.1562, 0.4512, 0.2246, 0.4424, 0.1562, 0.2537, 0.313, 0.2391, 0.2256, 0.2656, 0.313, 0.2656, 0.313, 0.2391, 0.2256, 0.3943, 0.2246, 0.3062, 0.3999, 0.2537, 0.313, 0.2656, 0.313, 0.3943, 0.2246, 0.4424, 0.1562, 0.4417, 0.2246, 0.4424, 0.1562, 0.4512, 0.2246, 0.4417, 0.2246, 0.2656, 0.313, 0.3179, 0.3999, 0.3062, 0.3999, 0.3179, 0.3999, 0.3806, 0.4473, 0.3062, 0.3999, 0.3943, 0.2246, 0.3994, 0.312, 0.2656, 0.313, 0.3179, 0.3999, 0.2656, 0.313, 0.3994, 0.312, 0.4417, 0.2246, 0.3994, 0.312, 0.3943, 0.2246, 0.3806, 0.4473, 0.3179, 0.3999, 0.3918, 0.4458, 0.4062, 0.4536, 0.3806, 0.4473, 0.3918, 0.4458, 0.3918, 0.4458, 0.3179, 0.3999, 0.4045, 0.3994, 0.3994, 0.312, 0.4045, 0.3994, 0.3179, 0.3999, 0.3918, 0.4458, 0.4082, 0.4468, 0.4062, 0.4536, 0.4045, 0.3994, 0.4082, 0.4468, 0.3918, 0.4458, 0.4082, 0.4468, 0.4417, 0.4438, 0.4062, 0.4536, 0.4045, 0.3994, 0.4316, 0.4414, 0.4082, 0.4468, 0.4417, 0.4438, 0.4082, 0.4468, 0.4316, 0.4414, 0.3994, 0.312, 0.4424, 0.3989, 0.4045, 0.3994, 0.4424, 0.3989, 0.4316, 0.4414, 0.4045, 0.3994, 0.4421, 0.3115, 0.4424, 0.3989, 0.3994, 0.312, 0.3994, 0.312, 0.4417, 0.2246, 0.4421, 0.3115, 0.4316, 0.4414, 0.4424, 0.3989, 0.4519, 0.3989, 0.4519, 0.3989, 0.4424, 0.3989, 0.4421, 0.3115, 0.4412, 0.4429, 0.4417, 0.4438, 0.4316, 0.4414, 0.4519, 0.3989, 0.4412, 0.4429, 0.4316, 0.4414, 0.4434, 0.4434, 0.4417, 0.4438, 0.4412, 0.4429, 0.4412, 0.4429, 0.4543, 0.3989, 0.4434, 0.4434, 0.4543, 0.3989, 0.4412, 0.4429, 0.4519, 0.3989, 0.4519, 0.3989, 0.4539, 0.3115, 0.4543, 0.3989, 0.4514, 0.3115, 0.4519, 0.3989, 0.4421, 0.3115, 0.4539, 0.3115, 0.4519, 0.3989, 0.4514, 0.3115, 0.4514, 0.3115, 0.4421, 0.3115, 0.4417, 0.2246, 0.4514, 0.3115, 0.4536, 0.2246, 0.4539, 0.3115, 0.4512, 0.2246, 0.4514, 0.3115, 0.4417, 0.2246, 0.4536, 0.2246, 0.4514, 0.3115, 0.4512, 0.2246, 0.2191, 0.4072, 0.2236, 0.3618, 0.2212, 0.4077, 0.2236, 0.3618, 0.2191, 0.4072, 0.2213, 0.3618, 0.2213, 0.3618, 0.2272, 0.2974, 0.2236, 0.3618, 0.2272, 0.2974, 0.2213, 0.3618, 0.2247, 0.2974, 0.2247, 0.2974, 0.2264, 0.229, 0.2272, 0.2974, 0.2095, 0.4048, 0.2213, 0.3618, 0.2191, 0.4072, 0.2264, 0.229, 0.2247, 0.2974, 0.224, 0.229, 0.224, 0.229, 0.2268, 0.1421, 0.2264, 0.229, 0.2247, 0.2974, 0.2213, 0.3618, 0.2118, 0.3604, 0.2095, 0.4048, 0.2118, 0.3604, 0.2213, 0.3618, 0.2153, 0.2974, 0.224, 0.229, 0.2247, 0.2974, 0.2118, 0.3604, 0.2153, 0.2974, 0.2247, 0.2974, 0.2268, 0.1421, 0.224, 0.229, 0.2244, 0.1421, 0.2244, 0.1421, 0.2272, 0.05469, 0.2268, 0.1421, 0.224, 0.229, 0.2153, 0.2974, 0.2146, 0.229, 0.2146, 0.229, 0.2244, 0.1421, 0.224, 0.229, 0.2118, 0.3604, 0.163, 0.2974, 0.2153, 0.2974, 0.2244, 0.1421, 0.2146, 0.229, 0.215, 0.1421, 0.1595, 0.3604, 0.163, 0.2974, 0.2118, 0.3604, 0.2095, 0.4048, 0.1595, 0.3604, 0.2118, 0.3604, 0.2272, 0.05469, 0.2244, 0.1421, 0.2247, 0.05469, 0.215, 0.1421, 0.2247, 0.05469, 0.2244, 0.1421, 0.2247, 0.05469, 0.2141, 0.01074, 0.2272, 0.05469, 0.2272, 0.05469, 0.2141, 0.01074, 0.2163, 0.01025, 0.2163, 0.01025, 0.2141, 0.01074, 0.2144, 0.009766, 0.2045, 0.01221, 0.2144, 0.009766, 0.2141, 0.01074, 0.2141, 0.01074, 0.2247, 0.05469, 0.2045, 0.01221, 0.2144, 0.009766, 0.2045, 0.01221, 0.1792, 0.0, 0.2247, 0.05469, 0.215, 0.1421, 0.2153, 0.05469, 0.2045, 0.01221, 0.2247, 0.05469, 0.2153, 0.05469, 0.1722, 0.1416, 0.2153, 0.05469, 0.215, 0.1421, 0.2146, 0.229, 0.1722, 0.1416, 0.215, 0.1421, 0.2045, 0.01221, 0.2153, 0.05469, 0.1774, 0.0542, 0.2153, 0.05469, 0.1722, 0.1416, 0.1774, 0.0542, 0.1792, 0.0, 0.2045, 0.01221, 0.1812, 0.006836, 0.1774, 0.0542, 0.1812, 0.006836, 0.2045, 0.01221, 0.1648, 0.007812, 0.1792, 0.0, 0.1812, 0.006836, 0.1774, 0.0542, 0.1648, 0.007812, 0.1812, 0.006836, 0.1792, 0.0, 0.1648, 0.007812, 0.1534, 0.006348, 0.09088, 0.05371, 0.1648, 0.007812, 0.1774, 0.0542, 0.1648, 0.007812, 0.09088, 0.05371, 0.1534, 0.006348, 0.1722, 0.1416, 0.09088, 0.05371, 0.1774, 0.0542, 0.0791, 0.05371, 0.1534, 0.006348, 0.09088, 0.05371, 0.09088, 0.05371, 0.03851, 0.1406, 0.0791, 0.05371, 0.03851, 0.1406, 0.09088, 0.05371, 0.1722, 0.1416, 0.02666, 0.1406, 0.0791, 0.05371, 0.03851, 0.1406, 0.1671, 0.229, 0.1722, 0.1416, 0.2146, 0.229, 0.1671, 0.229, 0.03851, 0.1406, 0.1722, 0.1416, 0.2153, 0.2974, 0.1671, 0.229, 0.2146, 0.229, 0.163, 0.2974, 0.1671, 0.229, 0.2153, 0.2974, 0.03851, 0.1406, 0.01199, 0.228, 0.02666, 0.1406, 0.01199, 0.228, 0.03851, 0.1406, 0.1671, 0.229, 0.0, 0.228, 0.02666, 0.1406, 0.01199, 0.228, 0.01199, 0.228, 0.01433, 0.2969, 0.0, 0.228, 0.1671, 0.229, 0.02643, 0.2964, 0.01199, 0.228, 0.01433, 0.2969, 0.01199, 0.228, 0.02643, 0.2964, 0.02643, 0.2964, 0.1671, 0.229, 0.163, 0.2974, 0.0549, 0.3599, 0.01433, 0.2969, 0.02643, 0.2964, 0.0549, 0.3599, 0.02643, 0.2964, 0.163, 0.2974, 0.01433, 0.2969, 0.0549, 0.3599, 0.04376, 0.3613, 0.1595, 0.3604, 0.0549, 0.3599, 0.163, 0.2974, 0.0802, 0.4038, 0.04376, 0.3613, 0.0549, 0.3599, 0.0802, 0.4038, 0.0549, 0.3599, 0.1595, 0.3604, 0.07007, 0.4067, 0.04376, 0.3613, 0.0802, 0.4038, 0.1571, 0.4048, 0.0802, 0.4038, 0.1595, 0.3604, 0.1571, 0.4048, 0.1595, 0.3604, 0.2095, 0.4048, 0.0802, 0.4038, 0.09949, 0.4482, 0.07007, 0.4067, 0.1571, 0.4048, 0.09949, 0.4482, 0.0802, 0.4038, 0.09027, 0.4526, 0.07007, 0.4067, 0.09949, 0.4482, 0.1545, 0.4531, 0.09027, 0.4526, 0.09949, 0.4482, 0.09949, 0.4482, 0.1571, 0.4048, 0.1548, 0.4487, 0.1545, 0.4531, 0.09949, 0.4482, 0.1548, 0.4487, 0.207, 0.4487, 0.1571, 0.4048, 0.2095, 0.4048, 0.1548, 0.4487, 0.1571, 0.4048, 0.207, 0.4487, 0.207, 0.4487, 0.1545, 0.4531, 0.1548, 0.4487, 0.207, 0.4487, 0.2095, 0.4048, 0.2191, 0.4072, 0.1545, 0.4531, 0.207, 0.4487, 0.2162, 0.4536, 0.2191, 0.4072, 0.217, 0.4526, 0.207, 0.4487, 0.217, 0.4526, 0.2162, 0.4536, 0.207, 0.4487])
_uv.active_render = True
_uv = me_sm_butterknife.uv_layers.new(name='st1')
_uv.uv.foreach_set('vector', [0.01077, 0.9917, 0.008064, 0.9904, 0.01076, 0.9919, 0.01078, 0.9904, 0.00808, 0.9917, 0.008064, 0.9919, 0.8467, 0.9919, 0.9126, 0.9919, 0.9082, 0.9864, 0.8467, 0.9919, 0.9082, 0.9864, 0.8506, 0.9864, 0.9082, 0.9153, 0.8506, 0.9864, 0.9082, 0.9864, 0.8501, 0.9153, 0.8506, 0.9864, 0.9082, 0.9153, 0.9077, 0.8126, 0.8501, 0.9153, 0.9082, 0.9153, 0.8496, 0.8126, 0.8501, 0.9153, 0.9077, 0.8126, 0.9072, 0.7244, 0.8496, 0.8126, 0.9077, 0.8126, 0.8491, 0.7244, 0.8496, 0.8126, 0.9072, 0.7244, 0.9067, 0.6494, 0.8491, 0.7244, 0.9072, 0.7244, 0.8486, 0.6497, 0.8491, 0.7244, 0.9067, 0.6494, 0.9067, 0.6494, 0.8486, 0.5881, 0.8486, 0.6497, 0.8486, 0.5881, 0.9067, 0.6494, 0.9062, 0.5879, 0.9062, 0.5879, 0.8481, 0.54, 0.8486, 0.5881, 0.8481, 0.54, 0.9062, 0.5879, 0.9062, 0.5398, 0.9062, 0.5398, 0.8481, 0.5056, 0.8481, 0.54, 0.8481, 0.5056, 0.9062, 0.5398, 0.9062, 0.5056, 0.9062, 0.5056, 0.8481, 0.4897, 0.8481, 0.5056, 0.8481, 0.4897, 0.9062, 0.5056, 0.9058, 0.4897, 0.9058, 0.4897, 0.8477, 0.4761, 0.8481, 0.4897, 0.8477, 0.4761, 0.9058, 0.4897, 0.9058, 0.4761, 0.9058, 0.4761, 0.8477, 0.4639, 0.8477, 0.4761, 0.8477, 0.4639, 0.9058, 0.4761, 0.9058, 0.4639, 0.9058, 0.4639, 0.8477, 0.4541, 0.8477, 0.4639, 0.8477, 0.4541, 0.9058, 0.4639, 0.9058, 0.4541, 0.9058, 0.4458, 0.8477, 0.4541, 0.9058, 0.4541, 0.8477, 0.4541, 0.9058, 0.4458, 0.8477, 0.4458, 0.9058, 0.4399, 0.8477, 0.4458, 0.9058, 0.4458, 0.8477, 0.4458, 0.9058, 0.4399, 0.8477, 0.4399, 0.9058, 0.4355, 0.8477, 0.4399, 0.9058, 0.4399, 0.8477, 0.4399, 0.9058, 0.4355, 0.8477, 0.4355, 0.9058, 0.4326, 0.8477, 0.4355, 0.9058, 0.4355, 0.8477, 0.4355, 0.9058, 0.4326, 0.8477, 0.4326, 0.9893, 0.1201, 0.9917, 0.1646, 0.9917, 0.1196, 0.9917, 0.1646, 0.9893, 0.1201, 0.9893, 0.1655, 0.9849, 0.1211, 0.9893, 0.1655, 0.9893, 0.1201, 0.9893, 0.1655, 0.9849, 0.1211, 0.9849, 0.1665, 0.9849, 0.1665, 0.9849, 0.1211, 0.9785, 0.1221, 0.9849, 0.1665, 0.9785, 0.1221, 0.9785, 0.167, 0.9785, 0.1221, 0.9702, 0.168, 0.9785, 0.167, 0.9702, 0.168, 0.9785, 0.1221, 0.9702, 0.1226, 0.9702, 0.1226, 0.96, 0.1689, 0.9702, 0.168, 0.96, 0.1689, 0.9702, 0.1226, 0.96, 0.1235, 0.96, 0.1235, 0.9473, 0.1694, 0.96, 0.1689, 0.9473, 0.1694, 0.96, 0.1235, 0.9473, 0.124, 0.9473, 0.124, 0.9141, 0.1694, 0.9473, 0.1694, 0.9141, 0.1694, 0.9473, 0.124, 0.9141, 0.1245, 0.9141, 0.1245, 0.8657, 0.1694, 0.9141, 0.1694, 0.8657, 0.1694, 0.9141, 0.1245, 0.8657, 0.124, 0.8657, 0.124, 0.8022, 0.1689, 0.8657, 0.1694, 0.8022, 0.1689, 0.8657, 0.124, 0.8022, 0.1235, 0.8022, 0.1235, 0.7246, 0.168, 0.8022, 0.1689, 0.7246, 0.168, 0.8022, 0.1235, 0.7246, 0.1226, 0.7246, 0.1226, 0.6328, 0.1216, 0.7246, 0.168, 0.7246, 0.168, 0.6328, 0.1216, 0.6328, 0.168, 0.6328, 0.1216, 0.5269, 0.1665, 0.6328, 0.168, 0.5269, 0.1665, 0.6328, 0.1216, 0.5269, 0.1206, 0.5269, 0.1206, 0.4578, 0.166, 0.5269, 0.1665, 0.4578, 0.166, 0.5269, 0.1206, 0.4578, 0.1206, 0.4546, 0.1182, 0.4578, 0.166, 0.4578, 0.1206, 0.4546, 0.1182, 0.4546, 0.1694, 0.4578, 0.166, 0.4546, 0.1182, 0.4524, 0.1445, 0.4546, 0.1694, 0.4524, 0.1445, 0.4546, 0.1182, 0.4524, 0.1426, 0.4524, 0.1426, 0.4075, 0.1455, 0.4524, 0.1445, 0.4075, 0.1455, 0.4524, 0.1426, 0.4075, 0.144, 0.4075, 0.144, 0.3625, 0.147, 0.4075, 0.1455, 0.3625, 0.147, 0.4075, 0.144, 0.3625, 0.146, 0.3625, 0.146, 0.2988, 0.1489, 0.3625, 0.147, 0.2988, 0.1489, 0.3625, 0.146, 0.2988, 0.1479, 0.2988, 0.1479, 0.2312, 0.1494, 0.2988, 0.1489, 0.2312, 0.1494, 0.2988, 0.1479, 0.2312, 0.1489, 0.2312, 0.1489, 0.1454, 0.1479, 0.2312, 0.1494, 0.1454, 0.1479, 0.2312, 0.1489, 0.1454, 0.147, 0.1454, 0.147, 0.05994, 0.1445, 0.1454, 0.1479, 0.05994, 0.1445, 0.1454, 0.147, 0.05994, 0.1436, 0.05994, 0.1436, 0.01396, 0.1401, 0.05994, 0.1445, 0.01396, 0.1401, 0.05994, 0.1436, 0.01395, 0.1392, 0.01395, 0.1392, 0.008072, 0.144, 0.01396, 0.1401, 0.008072, 0.144, 0.01395, 0.1392, 0.008064, 0.1318, 0.008064, 0.89, 0.02425, 0.9113, 0.008064, 0.9113, 0.02425, 0.9113, 0.008064, 0.89, 0.01125, 0.8888, 0.02425, 0.89, 0.02425, 0.9113, 0.01125, 0.8888, 0.02425, 0.89, 0.01125, 0.8888, 0.02106, 0.8888, 0.6724, 0.0835, 0.7402, 0.06738, 0.7402, 0.0835, 0.6724, 0.06738, 0.7402, 0.06738, 0.6724, 0.0835, 0.5278, 0.0835, 0.6724, 0.06738, 0.6724, 0.0835, 0.5278, 0.06738, 0.6724, 0.06738, 0.5278, 0.0835, 0.3833, 0.0835, 0.5278, 0.06738, 0.5278, 0.0835, 0.3833, 0.06738, 0.5278, 0.06738, 0.3833, 0.0835, 0.2708, 0.0835, 0.3833, 0.06738, 0.3833, 0.0835, 0.2708, 0.06738, 0.3833, 0.06738, 0.2708, 0.0835, 0.1619, 0.0835, 0.2708, 0.06738, 0.2708, 0.0835, 0.1619, 0.06738, 0.2708, 0.06738, 0.1619, 0.0835, 0.08502, 0.0835, 0.1619, 0.06738, 0.1619, 0.0835, 0.08496, 0.06738, 0.1619, 0.06738, 0.08502, 0.0835, 0.08484, 0.08887, 0.008347, 0.08887, 0.08502, 0.0835, 0.008118, 0.0835, 0.08502, 0.0835, 0.008347, 0.08887, 0.008118, 0.0835, 0.08496, 0.06738, 0.08502, 0.0835, 0.008064, 0.06738, 0.08496, 0.06738, 0.008118, 0.0835, 0.008255, 0.0625, 0.08496, 0.06738, 0.008064, 0.06738, 0.08496, 0.06738, 0.008255, 0.0625, 0.08478, 0.0625, 0.07129, 0.9665, 0.04102, 0.9416, 0.07129, 0.941, 0.04102, 0.9416, 0.07129, 0.9665, 0.04718, 0.9647, 0.07129, 0.9665, 0.04718, 0.9868, 0.04718, 0.9647, 0.07129, 0.9665, 0.07129, 0.9919, 0.04718, 0.9868, 0.04718, 0.9868, 0.07129, 0.9919, 0.04984, 0.9881, 0.04984, 0.9881, 0.04425, 0.9877, 0.04721, 0.9866, 0.04984, 0.9881, 0.03525, 0.9876, 0.04425, 0.9877, 0.03525, 0.9876, 0.04984, 0.9881, 0.07129, 0.9919, 0.07129, 0.9919, 0.02966, 0.9881, 0.03525, 0.9876, 0.02966, 0.9881, 0.03232, 0.9865, 0.03525, 0.9876, 0.07129, 0.9919, 0.008064, 0.9918, 0.02966, 0.9881, 0.008064, 0.9663, 0.02966, 0.9881, 0.008064, 0.9918, 0.03229, 0.9646, 0.03229, 0.9867, 0.02966, 0.9881, 0.02966, 0.9881, 0.008064, 0.9663, 0.03229, 0.9646, 0.03845, 0.9416, 0.03229, 0.9646, 0.008064, 0.9663, 0.008064, 0.9663, 0.008064, 0.9408, 0.03845, 0.9416, 0.6699, 0.418, 0.7363, 0.4146, 0.6611, 0.4146, 0.7363, 0.4146, 0.8022, 0.418, 0.811, 0.4146, 0.6699, 0.418, 0.7358, 0.418, 0.7363, 0.4146, 0.8022, 0.418, 0.7363, 0.4146, 0.7358, 0.418, 0.6777, 0.4922, 0.7358, 0.418, 0.6699, 0.418, 0.7944, 0.4922, 0.8022, 0.418, 0.7358, 0.418, 0.7358, 0.4922, 0.7358, 0.418, 0.6777, 0.4922, 0.7358, 0.418, 0.7358, 0.4922, 0.7944, 0.4922, 0.6777, 0.4922, 0.7358, 0.6062, 0.7358, 0.4922, 0.7358, 0.6062, 0.7944, 0.4922, 0.7358, 0.4922, 0.7358, 0.6062, 0.6777, 0.4922, 0.666, 0.6062, 0.8062, 0.6062, 0.7944, 0.4922, 0.7358, 0.6062, 0.666, 0.6062, 0.7363, 0.7051, 0.7358, 0.6062, 0.7363, 0.7051, 0.8062, 0.6062, 0.7358, 0.6062, 0.7363, 0.7051, 0.666, 0.6062, 0.6533, 0.7051, 0.8193, 0.7051, 0.8062, 0.6062, 0.7363, 0.7051, 0.6533, 0.7051, 0.7363, 0.7887, 0.7363, 0.7051, 0.7363, 0.7887, 0.8193, 0.7051, 0.7363, 0.7051, 0.7363, 0.7887, 0.6533, 0.7051, 0.6431, 0.7887, 0.8291, 0.7887, 0.8193, 0.7051, 0.7363, 0.7887, 0.6431, 0.7887, 0.7363, 0.8567, 0.7363, 0.7887, 0.7363, 0.8567, 0.8291, 0.7887, 0.7363, 0.7887, 0.7363, 0.8567, 0.6431, 0.7887, 0.6377, 0.8567, 0.835, 0.8567, 0.8291, 0.7887, 0.7363, 0.8567, 0.6377, 0.8567, 0.7363, 0.9087, 0.7363, 0.8567, 0.7363, 0.9087, 0.835, 0.8567, 0.7363, 0.8567, 0.7363, 0.9087, 0.6377, 0.8567, 0.6367, 0.9087, 0.8359, 0.9087, 0.835, 0.8567, 0.7363, 0.9087, 0.6411, 0.9445, 0.7363, 0.9087, 0.6367, 0.9087, 0.7363, 0.9087, 0.8315, 0.9445, 0.8359, 0.9087, 0.7363, 0.9087, 0.6411, 0.9445, 0.7363, 0.9445, 0.8315, 0.9445, 0.7363, 0.9087, 0.7363, 0.9445, 0.6533, 0.9579, 0.7363, 0.9445, 0.6411, 0.9445, 0.8315, 0.9445, 0.7363, 0.9445, 0.8198, 0.9579, 0.6533, 0.9579, 0.7363, 0.9579, 0.7363, 0.9445, 0.7363, 0.9579, 0.8198, 0.9579, 0.7363, 0.9445, 0.6665, 0.9689, 0.7363, 0.9579, 0.6533, 0.9579, 0.8198, 0.9579, 0.7363, 0.9579, 0.8062, 0.9689, 0.6665, 0.9689, 0.7363, 0.9689, 0.7363, 0.9579, 0.7363, 0.9689, 0.8062, 0.9689, 0.7363, 0.9579, 0.6807, 0.9776, 0.7363, 0.9689, 0.6665, 0.9689, 0.8062, 0.9689, 0.7363, 0.9689, 0.792, 0.9776, 0.6807, 0.9776, 0.7363, 0.9776, 0.7363, 0.9689, 0.7363, 0.9776, 0.792, 0.9776, 0.7363, 0.9689, 0.6953, 0.9841, 0.7363, 0.9776, 0.6807, 0.9776, 0.792, 0.9776, 0.7363, 0.9776, 0.7773, 0.9841, 0.6953, 0.9841, 0.7363, 0.9841, 0.7363, 0.9776, 0.7363, 0.9841, 0.7773, 0.9841, 0.7363, 0.9776, 0.7095, 0.9886, 0.7363, 0.9841, 0.6953, 0.9841, 0.7773, 0.9841, 0.7363, 0.9841, 0.7632, 0.9886, 0.7095, 0.9886, 0.7363, 0.9886, 0.7363, 0.9841, 0.7363, 0.9886, 0.7632, 0.9886, 0.7363, 0.9841, 0.7363, 0.9886, 0.7095, 0.9886, 0.7236, 0.9911, 0.7632, 0.9886, 0.7363, 0.9886, 0.7495, 0.9911, 0.7236, 0.9911, 0.7363, 0.9911, 0.7363, 0.9886, 0.7363, 0.9911, 0.7495, 0.9911, 0.7363, 0.9886, 0.7236, 0.9911, 0.7363, 0.9919, 0.7363, 0.9911, 0.7363, 0.9919, 0.7495, 0.9911, 0.7363, 0.9911, 0.582, 0.3296, 0.5854, 0.2637, 0.5854, 0.3384, 0.5854, 0.2637, 0.582, 0.1973, 0.5854, 0.1885, 0.582, 0.3296, 0.582, 0.2637, 0.5854, 0.2637, 0.582, 0.1973, 0.5854, 0.2637, 0.582, 0.2637, 0.5078, 0.3218, 0.582, 0.2637, 0.582, 0.3296, 0.5078, 0.2051, 0.582, 0.1973, 0.582, 0.2637, 0.5078, 0.2637, 0.582, 0.2637, 0.5078, 0.3218, 0.582, 0.2637, 0.5078, 0.2637, 0.5078, 0.2051, 0.5078, 0.3218, 0.3938, 0.2637, 0.5078, 0.2637, 0.3938, 0.2637, 0.5078, 0.2051, 0.5078, 0.2637, 0.3938, 0.2637, 0.5078, 0.3218, 0.3938, 0.3335, 0.3938, 0.1934, 0.5078, 0.2051, 0.3938, 0.2637, 0.3938, 0.3335, 0.2949, 0.2637, 0.3938, 0.2637, 0.2949, 0.2637, 0.3938, 0.1934, 0.3938, 0.2637, 0.2949, 0.2637, 0.3938, 0.3335, 0.2949, 0.3467, 0.2949, 0.1807, 0.3938, 0.1934, 0.2949, 0.2637, 0.2949, 0.3467, 0.2113, 0.2637, 0.2949, 0.2637, 0.2113, 0.2637, 0.2949, 0.1807, 0.2949, 0.2637, 0.2113, 0.2637, 0.2949, 0.3467, 0.2113, 0.3564, 0.2949, 0.1807, 0.2113, 0.2637, 0.2113, 0.1704, 0.2113, 0.3564, 0.1433, 0.2637, 0.2113, 0.2637, 0.1433, 0.2637, 0.2113, 0.1704, 0.2113, 0.2637, 0.1433, 0.2637, 0.2113, 0.3564, 0.1433, 0.3623, 0.1433, 0.165, 0.2113, 0.1704, 0.1433, 0.2637, 0.1433, 0.3623, 0.09131, 0.2637, 0.1433, 0.2637, 0.09131, 0.2637, 0.1433, 0.165, 0.1433, 0.2637, 0.09131, 0.2637, 0.1433, 0.3623, 0.09131, 0.3633, 0.09131, 0.1641, 0.1433, 0.165, 0.09131, 0.2637, 0.05554, 0.3589, 0.09131, 0.2637, 0.09131, 0.3633, 0.09131, 0.2637, 0.05554, 0.1685, 0.09131, 0.1641, 0.09131, 0.2637, 0.05554, 0.3589, 0.05554, 0.2637, 0.05554, 0.1685, 0.09131, 0.2637, 0.05554, 0.2637, 0.04205, 0.3467, 0.05554, 0.2637, 0.05554, 0.3589, 0.05554, 0.1685, 0.05554, 0.2637, 0.04205, 0.1807, 0.04205, 0.3467, 0.04205, 0.2637, 0.05554, 0.2637, 0.04205, 0.2637, 0.04205, 0.1807, 0.05554, 0.2637, 0.03105, 0.3335, 0.04205, 0.2637, 0.04205, 0.3467, 0.04205, 0.1807, 0.04205, 0.2637, 0.03105, 0.1938, 0.03105, 0.3335, 0.03105, 0.2637, 0.04205, 0.2637, 0.03105, 0.2637, 0.03105, 0.1938, 0.04205, 0.2637, 0.02237, 0.3193, 0.03105, 0.2637, 0.03105, 0.3335, 0.03105, 0.1938, 0.03105, 0.2637, 0.02237, 0.208, 0.02237, 0.3193, 0.02237, 0.2637, 0.03105, 0.2637, 0.02237, 0.2637, 0.02237, 0.208, 0.03105, 0.2637, 0.01588, 0.3047, 0.02237, 0.2637, 0.02237, 0.3193, 0.02237, 0.208, 0.02237, 0.2637, 0.01588, 0.2227, 0.01588, 0.3047, 0.01588, 0.2637, 0.02237, 0.2637, 0.01588, 0.2637, 0.01588, 0.2227, 0.02237, 0.2637, 0.01144, 0.2905, 0.01588, 0.2637, 0.01588, 0.3047, 0.01588, 0.2227, 0.01588, 0.2637, 0.01144, 0.2368, 0.01144, 0.2905, 0.01144, 0.2637, 0.01588, 0.2637, 0.01144, 0.2637, 0.01144, 0.2368, 0.01588, 0.2637, 0.01144, 0.2637, 0.01144, 0.2905, 0.008881, 0.2764, 0.01144, 0.2368, 0.01144, 0.2637, 0.008888, 0.251, 0.008881, 0.2764, 0.008888, 0.2637, 0.01144, 0.2637, 0.008888, 0.2637, 0.008888, 0.251, 0.01144, 0.2637, 0.008881, 0.2764, 0.008064, 0.2637, 0.008888, 0.2637, 0.008064, 0.2637, 0.008888, 0.251, 0.008888, 0.2637, 0.3386, 0.4453, 0.3352, 0.5063, 0.3411, 0.4458, 0.3381, 0.5068, 0.3411, 0.4458, 0.3352, 0.5063, 0.3352, 0.5063, 0.3306, 0.5933, 0.3381, 0.5068, 0.3411, 0.4458, 0.3381, 0.5068, 0.3542, 0.4492, 0.3381, 0.5068, 0.3306, 0.5933, 0.3337, 0.5933, 0.3542, 0.4492, 0.3574, 0.3901, 0.3411, 0.4458, 0.344, 0.3848, 0.3411, 0.4458, 0.3574, 0.3901, 0.3574, 0.3901, 0.3452, 0.3838, 0.344, 0.3848, 0.3452, 0.3838, 0.3574, 0.3901, 0.428, 0.3848, 0.3542, 0.4492, 0.3381, 0.5068, 0.3511, 0.5085, 0.3381, 0.5068, 0.3337, 0.5933, 0.3511, 0.5085, 0.428, 0.3848, 0.3574, 0.3901, 0.4277, 0.3906, 0.3306, 0.5933, 0.3347, 0.6848, 0.3337, 0.5933, 0.3347, 0.6848, 0.3306, 0.5933, 0.3315, 0.6848, 0.5015, 0.3911, 0.428, 0.3848, 0.4277, 0.3906, 0.428, 0.3848, 0.5015, 0.3911, 0.5142, 0.3853, 0.541, 0.4463, 0.5142, 0.3853, 0.5015, 0.3911, 0.3574, 0.3901, 0.4243, 0.4497, 0.4277, 0.3906, 0.4277, 0.3906, 0.4243, 0.4497, 0.5015, 0.3911, 0.4243, 0.4497, 0.3574, 0.3901, 0.3542, 0.4492, 0.5015, 0.3911, 0.5278, 0.4502, 0.541, 0.4463, 0.5015, 0.3911, 0.4243, 0.4497, 0.5278, 0.4502, 0.5278, 0.4502, 0.5767, 0.5073, 0.541, 0.4463, 0.4211, 0.5083, 0.4243, 0.4497, 0.3542, 0.4492, 0.5278, 0.4502, 0.4243, 0.4497, 0.4211, 0.5083, 0.3542, 0.4492, 0.3511, 0.5085, 0.4211, 0.5083, 0.5278, 0.4502, 0.5615, 0.5095, 0.5767, 0.5073, 0.4211, 0.5083, 0.5615, 0.5095, 0.5278, 0.4502, 0.5615, 0.5095, 0.6162, 0.5938, 0.5767, 0.5073, 0.4165, 0.593, 0.4211, 0.5083, 0.3511, 0.5085, 0.5615, 0.5095, 0.4211, 0.5083, 0.4165, 0.593, 0.6162, 0.5938, 0.5615, 0.5095, 0.5996, 0.5942, 0.4165, 0.593, 0.5996, 0.5942, 0.5615, 0.5095, 0.6191, 0.6863, 0.6162, 0.5938, 0.5996, 0.5942, 0.6162, 0.5938, 0.6191, 0.6863, 0.6353, 0.686, 0.6191, 0.6863, 0.5996, 0.8033, 0.6353, 0.686, 0.4111, 0.6848, 0.5996, 0.5942, 0.4165, 0.593, 0.5996, 0.5942, 0.4111, 0.6848, 0.6191, 0.6863, 0.3511, 0.5085, 0.3464, 0.5933, 0.4165, 0.593, 0.3464, 0.5933, 0.4111, 0.6848, 0.4165, 0.593, 0.3511, 0.5085, 0.3337, 0.5933, 0.3464, 0.5933, 0.3337, 0.5933, 0.3347, 0.6848, 0.3464, 0.5933, 0.5996, 0.8033, 0.6191, 0.6863, 0.5835, 0.8033, 0.5835, 0.8033, 0.6191, 0.6863, 0.4111, 0.6848, 0.5293, 0.9204, 0.5996, 0.8033, 0.5835, 0.8033, 0.4111, 0.6848, 0.3464, 0.5933, 0.3474, 0.6848, 0.3464, 0.5933, 0.3347, 0.6848, 0.3474, 0.6848, 0.5835, 0.8033, 0.5132, 0.9202, 0.5293, 0.9204, 0.5132, 0.9202, 0.4294, 0.9837, 0.5293, 0.9204, 0.4111, 0.6848, 0.4041, 0.8021, 0.5835, 0.8033, 0.5132, 0.9202, 0.5835, 0.8033, 0.4041, 0.8021, 0.3474, 0.6848, 0.4041, 0.8021, 0.4111, 0.6848, 0.4294, 0.9837, 0.5132, 0.9202, 0.4141, 0.9815, 0.3948, 0.9919, 0.4294, 0.9837, 0.4141, 0.9815, 0.4141, 0.9815, 0.5132, 0.9202, 0.3972, 0.9194, 0.4041, 0.8021, 0.3972, 0.9194, 0.5132, 0.9202, 0.4141, 0.9815, 0.3921, 0.9831, 0.3948, 0.9919, 0.3972, 0.9194, 0.3921, 0.9831, 0.4141, 0.9815, 0.3921, 0.9831, 0.3477, 0.9789, 0.3948, 0.9919, 0.3972, 0.9194, 0.3611, 0.9756, 0.3921, 0.9831, 0.3477, 0.9789, 0.3921, 0.9831, 0.3611, 0.9756, 0.4041, 0.8021, 0.3464, 0.9189, 0.3972, 0.9194, 0.3464, 0.9189, 0.3611, 0.9756, 0.3972, 0.9194, 0.3469, 0.8019, 0.3464, 0.9189, 0.4041, 0.8021, 0.4041, 0.8021, 0.3474, 0.6848, 0.3469, 0.8019, 0.3611, 0.9756, 0.3464, 0.9189, 0.3337, 0.9188, 0.3337, 0.9188, 0.3464, 0.9189, 0.3469, 0.8019, 0.3479, 0.9777, 0.3477, 0.9789, 0.3611, 0.9756, 0.3337, 0.9188, 0.3479, 0.9777, 0.3611, 0.9756, 0.345, 0.9782, 0.3477, 0.9789, 0.3479, 0.9777, 0.3479, 0.9777, 0.3306, 0.9188, 0.345, 0.9782, 0.3306, 0.9188, 0.3479, 0.9777, 0.3337, 0.9188, 0.3337, 0.9188, 0.3311, 0.8018, 0.3306, 0.9188, 0.3342, 0.8019, 0.3337, 0.9188, 0.3469, 0.8019, 0.3311, 0.8018, 0.3337, 0.9188, 0.3342, 0.8019, 0.3342, 0.8019, 0.3469, 0.8019, 0.3474, 0.6848, 0.3342, 0.8019, 0.3315, 0.6848, 0.3311, 0.8018, 0.3347, 0.6848, 0.3342, 0.8019, 0.3474, 0.6848, 0.3315, 0.6848, 0.3342, 0.8019, 0.3347, 0.6848, 0.3025, 0.9299, 0.3086, 0.8693, 0.3052, 0.9306, 0.3086, 0.8693, 0.3025, 0.9299, 0.3057, 0.8688, 0.3057, 0.8688, 0.3132, 0.7823, 0.3086, 0.8693, 0.3132, 0.7823, 0.3057, 0.8688, 0.3101, 0.7822, 0.3101, 0.7822, 0.3125, 0.6907, 0.3132, 0.7823, 0.2896, 0.9265, 0.3057, 0.8688, 0.3025, 0.9299, 0.3125, 0.6907, 0.3101, 0.7822, 0.3091, 0.6907, 0.3091, 0.6907, 0.313, 0.5735, 0.3125, 0.6907, 0.3101, 0.7822, 0.3057, 0.8688, 0.2927, 0.8672, 0.2896, 0.9265, 0.2927, 0.8672, 0.3057, 0.8688, 0.2974, 0.7822, 0.3091, 0.6907, 0.3101, 0.7822, 0.2927, 0.8672, 0.2974, 0.7822, 0.3101, 0.7822, 0.313, 0.5735, 0.3091, 0.6907, 0.3096, 0.5735, 0.3096, 0.5735, 0.3132, 0.4565, 0.313, 0.5735, 0.3091, 0.6907, 0.2974, 0.7822, 0.2964, 0.6907, 0.2964, 0.6907, 0.3096, 0.5735, 0.3091, 0.6907, 0.2927, 0.8672, 0.2272, 0.7826, 0.2974, 0.7822, 0.3096, 0.5735, 0.2964, 0.6907, 0.2969, 0.5735, 0.2225, 0.8672, 0.2272, 0.7826, 0.2927, 0.8672, 0.2896, 0.9265, 0.2225, 0.8672, 0.2927, 0.8672, 0.3132, 0.4565, 0.3096, 0.5735, 0.3101, 0.4565, 0.2969, 0.5735, 0.3101, 0.4565, 0.3096, 0.5735, 0.3101, 0.4565, 0.2959, 0.3975, 0.3132, 0.4565, 0.3132, 0.4565, 0.2959, 0.3975, 0.2988, 0.397, 0.2988, 0.397, 0.2959, 0.3975, 0.2961, 0.396, 0.2827, 0.3994, 0.2961, 0.396, 0.2959, 0.3975, 0.2959, 0.3975, 0.3101, 0.4565, 0.2827, 0.3994, 0.2961, 0.396, 0.2827, 0.3994, 0.2489, 0.3833, 0.3101, 0.4565, 0.2969, 0.5735, 0.2974, 0.4561, 0.2827, 0.3994, 0.3101, 0.4565, 0.2974, 0.4561, 0.2396, 0.5732, 0.2974, 0.4561, 0.2969, 0.5735, 0.2964, 0.6907, 0.2396, 0.5732, 0.2969, 0.5735, 0.2827, 0.3994, 0.2974, 0.4561, 0.2466, 0.4556, 0.2974, 0.4561, 0.2396, 0.5732, 0.2466, 0.4556, 0.2489, 0.3833, 0.2827, 0.3994, 0.2515, 0.3921, 0.2466, 0.4556, 0.2515, 0.3921, 0.2827, 0.3994, 0.2296, 0.3936, 0.2489, 0.3833, 0.2515, 0.3921, 0.2466, 0.4556, 0.2296, 0.3936, 0.2515, 0.3921, 0.2489, 0.3833, 0.2296, 0.3936, 0.2144, 0.3916, 0.1301, 0.4551, 0.2296, 0.3936, 0.2466, 0.4556, 0.2296, 0.3936, 0.1301, 0.4551, 0.2144, 0.3916, 0.2396, 0.5732, 0.1301, 0.4551, 0.2466, 0.4556, 0.1144, 0.4546, 0.2144, 0.3916, 0.1301, 0.4551, 0.1301, 0.4551, 0.05984, 0.5718, 0.1144, 0.4546, 0.05984, 0.5718, 0.1301, 0.4551, 0.2396, 0.5732, 0.04388, 0.5718, 0.1144, 0.4546, 0.05984, 0.5718, 0.2327, 0.6907, 0.2396, 0.5732, 0.2964, 0.6907, 0.2327, 0.6907, 0.05984, 0.5718, 0.2396, 0.5732, 0.2974, 0.7822, 0.2327, 0.6907, 0.2964, 0.6907, 0.2272, 0.7826, 0.2327, 0.6907, 0.2974, 0.7822, 0.05984, 0.5718, 0.02417, 0.6892, 0.04388, 0.5718, 0.02417, 0.6892, 0.05984, 0.5718, 0.2327, 0.6907, 0.008064, 0.6895, 0.04388, 0.5718, 0.02417, 0.6892, 0.02417, 0.6892, 0.02733, 0.7816, 0.008064, 0.6895, 0.2327, 0.6907, 0.04358, 0.7812, 0.02417, 0.6892, 0.02733, 0.7816, 0.02417, 0.6892, 0.04358, 0.7812, 0.04358, 0.7812, 0.2327, 0.6907, 0.2272, 0.7826, 0.08185, 0.8662, 0.02733, 0.7816, 0.04358, 0.7812, 0.08185, 0.8662, 0.04358, 0.7812, 0.2272, 0.7826, 0.02733, 0.7816, 0.08185, 0.8662, 0.06689, 0.8684, 0.2225, 0.8672, 0.08185, 0.8662, 0.2272, 0.7826, 0.1159, 0.9256, 0.06689, 0.8684, 0.08185, 0.8662, 0.1159, 0.9256, 0.08185, 0.8662, 0.2225, 0.8672, 0.1022, 0.9296, 0.06689, 0.8684, 0.1159, 0.9256, 0.2192, 0.9263, 0.1159, 0.9256, 0.2225, 0.8672, 0.2192, 0.9263, 0.2225, 0.8672, 0.2896, 0.9265, 0.1159, 0.9256, 0.1418, 0.9849, 0.1022, 0.9296, 0.2192, 0.9263, 0.1418, 0.9849, 0.1159, 0.9256, 0.1294, 0.9907, 0.1022, 0.9296, 0.1418, 0.9849, 0.2158, 0.9913, 0.1294, 0.9907, 0.1418, 0.9849, 0.1418, 0.9849, 0.2192, 0.9263, 0.2161, 0.9854, 0.2158, 0.9913, 0.1418, 0.9849, 0.2161, 0.9854, 0.2864, 0.986, 0.2192, 0.9263, 0.2896, 0.9265, 0.2161, 0.9854, 0.2192, 0.9263, 0.2864, 0.986, 0.2864, 0.986, 0.2158, 0.9913, 0.2161, 0.9854, 0.2864, 0.986, 0.2896, 0.9265, 0.3025, 0.9299, 0.2158, 0.9913, 0.2864, 0.986, 0.2986, 0.9919, 0.3025, 0.9299, 0.2996, 0.9911, 0.2864, 0.986, 0.2996, 0.9911, 0.2986, 0.9919, 0.2864, 0.986])
me_sm_butterknife.materials.append(mat_m_butterknife)
me_sm_butterknife.update()
me_sm_butterknife_01 = bpy.data.meshes.new('SM_ButterKnife_01')
me_sm_butterknife_01.from_pydata([(-0.07953, 0.001249, -0.001375), (-0.07745, 0.005247, -0.001375), (-0.07745, -0.0009306, -0.001375), (-0.07953, 0.001249, 0.001375), (-0.07745, 0.005247, 0.001375), (-0.07953, 0.003002, 0.001375), (-0.07745, -0.0009306, 0.001375), (-0.07953, 0.003002, -0.001375)], [], [(0, 1, 2), (3, 4, 5), (1, 6, 2), (7, 4, 1), (2, 3, 0), (0, 5, 7), (0, 7, 1), (3, 6, 4), (1, 4, 6), (7, 5, 4), (2, 6, 3), (0, 3, 5)])
me_sm_butterknife_01.update()
me_sm_butterknife_02 = bpy.data.meshes.new('SM_ButterKnife_02')
me_sm_butterknife_02.from_pydata([(-0.004304, 0.00547, -0.001375), (0.007313, -0.001589, -0.00135), (-0.004304, -0.001141, -0.001375), (0.007313, -0.001589, 0.001379), (-0.004304, 0.00547, 0.001433), (-0.004304, -0.001141, 0.001433), (0.007313, 0.005932, 0.001379), (0.007313, 0.005932, -0.00135)], [], [(0, 1, 2), (3, 4, 5), (0, 6, 7), (1, 5, 2), (2, 4, 0), (7, 3, 1), (0, 7, 1), (3, 6, 4), (0, 4, 6), (1, 3, 5), (2, 5, 4), (7, 6, 3)])
me_sm_butterknife_02.update()
me_sm_butterknife_03 = bpy.data.meshes.new('SM_ButterKnife_03')
me_sm_butterknife_03.from_pydata([(-0.0157, -0.001575, -0.001375), (-0.004304, 0.00547, -0.001375), (-0.004304, -0.001141, -0.001375), (-0.0157, -0.001575, 0.001433), (-0.004304, 0.00547, 0.001433), (-0.0157, 0.0059, 0.001433), (-0.0157, 0.0059, -0.001375), (-0.004304, -0.001141, 0.001433)], [], [(0, 1, 2), (3, 4, 5), (6, 4, 1), (2, 3, 0), (0, 5, 6), (1, 7, 2), (0, 6, 1), (3, 7, 4), (6, 5, 4), (2, 7, 3), (0, 3, 5), (1, 4, 7)])
me_sm_butterknife_03.update()
me_sm_butterknife_04 = bpy.data.meshes.new('SM_ButterKnife_04')
me_sm_butterknife_04.from_pydata([(-0.06676, -0.003453, -0.001375), (-0.05399, 0.007576, -0.001375), (-0.05399, -0.003245, -0.001375), (-0.06676, -0.003453, 0.001375), (-0.05399, 0.007576, 0.001375), (-0.06676, 0.007784, 0.001375), (-0.06676, 0.007784, -0.001375), (-0.05399, -0.003245, 0.001375)], [], [(0, 1, 2), (3, 4, 5), (6, 4, 1), (2, 3, 0), (1, 7, 2), (0, 5, 6), (0, 6, 1), (3, 7, 4), (6, 5, 4), (2, 7, 3), (1, 4, 7), (0, 3, 5)])
me_sm_butterknife_04.update()
me_sm_butterknife_05 = bpy.data.meshes.new('SM_ButterKnife_05')
me_sm_butterknife_05.from_pydata([(-0.05399, 0.007576, -0.001375), (-0.04123, -0.002682, -0.001375), (-0.05399, -0.003245, -0.001375), (-0.04123, -0.002682, 0.001375), (-0.05399, 0.007576, 0.001375), (-0.05399, -0.003245, 0.001375), (-0.04123, 0.007067, 0.001375), (-0.04123, 0.007067, -0.001375)], [], [(0, 1, 2), (3, 4, 5), (0, 6, 7), (1, 5, 2), (7, 3, 1), (2, 4, 0), (0, 7, 1), (3, 6, 4), (0, 4, 6), (1, 3, 5), (7, 6, 3), (2, 5, 4)])
me_sm_butterknife_05.update()
me_sm_butterknife_06 = bpy.data.meshes.new('SM_ButterKnife_06')
me_sm_butterknife_06.from_pydata([(-0.04123, -0.002682, -0.001375), (-0.02846, 0.006462, -0.001375), (-0.02846, -0.00213, -0.001375), (-0.04123, -0.002682, 0.001375), (-0.02846, 0.006462, 0.001407), (-0.04123, 0.007067, 0.001375), (-0.04123, 0.007067, -0.001375), (-0.02846, -0.00213, 0.001407)], [], [(0, 1, 2), (3, 4, 5), (6, 4, 1), (2, 3, 0), (1, 7, 2), (0, 5, 6), (0, 6, 1), (3, 7, 4), (6, 5, 4), (2, 7, 3), (1, 4, 7), (0, 3, 5)])
me_sm_butterknife_06.update()
me_sm_butterknife_07 = bpy.data.meshes.new('SM_ButterKnife_07')
me_sm_butterknife_07.from_pydata([(-0.02846, -0.00213, -0.001375), (-0.0157, 0.0059, -0.001375), (-0.0157, -0.001575, -0.001375), (-0.02846, -0.00213, 0.001407), (-0.0157, 0.0059, 0.001433), (-0.02846, 0.006462, 0.001407), (-0.02846, 0.006462, -0.001375), (-0.0157, -0.001575, 0.001433)], [], [(0, 1, 2), (3, 4, 5), (6, 4, 1), (2, 3, 0), (1, 7, 2), (0, 5, 6), (0, 6, 1), (3, 7, 4), (6, 5, 4), (2, 7, 3), (1, 4, 7), (0, 3, 5)])
me_sm_butterknife_07.update()
me_sm_butterknife_08 = bpy.data.meshes.new('SM_ButterKnife_08')
me_sm_butterknife_08.from_pydata([(-0.07107, 0.007604, -0.001375), (-0.06676, -0.003453, -0.001375), (-0.07107, -0.003272, -0.001375), (-0.06676, -0.003453, 0.001375), (-0.07107, 0.007604, 0.001375), (-0.07107, -0.003272, 0.001375), (-0.06676, 0.007784, 0.001375), (-0.06676, 0.007784, -0.001375)], [], [(0, 1, 2), (3, 4, 5), (0, 6, 7), (2, 4, 0), (7, 3, 1), (1, 5, 2), (0, 7, 1), (3, 6, 4), (0, 4, 6), (2, 5, 4), (7, 6, 3), (1, 3, 5)])
me_sm_butterknife_08.update()
me_sm_butterknife_09 = bpy.data.meshes.new('SM_ButterKnife_09')
me_sm_butterknife_09.from_pydata([(-0.07426, -0.002587, -0.001375), (-0.07107, 0.007604, -0.001375), (-0.07107, -0.003272, -0.001375), (-0.07426, -0.002587, 0.001375), (-0.07107, 0.007604, 0.001375), (-0.07426, 0.00692, 0.001375), (-0.07426, 0.00692, -0.001375), (-0.07107, -0.003272, 0.001375)], [], [(0, 1, 2), (3, 4, 5), (2, 3, 0), (6, 4, 1), (0, 5, 6), (1, 7, 2), (0, 6, 1), (3, 7, 4), (2, 7, 3), (6, 5, 4), (0, 3, 5), (1, 4, 7)])
me_sm_butterknife_09.update()
me_sm_butterknife_010 = bpy.data.meshes.new('SM_ButterKnife_010')
me_sm_butterknife_010.from_pydata([(-0.07745, 0.005247, -0.001375), (-0.07426, -0.002587, -0.001375), (-0.07745, -0.0009306, -0.001375), (-0.07426, -0.002587, 0.001375), (-0.07745, 0.005247, 0.001375), (-0.07745, -0.0009306, 0.001375), (-0.07426, 0.00692, 0.001375), (-0.07426, 0.00692, -0.001375)], [], [(0, 1, 2), (3, 4, 5), (1, 5, 2), (0, 6, 7), (2, 4, 0), (7, 3, 1), (0, 7, 1), (3, 6, 4), (1, 3, 5), (0, 4, 6), (2, 5, 4), (7, 6, 3)])
me_sm_butterknife_010.update()
me_sm_butterknife_011 = bpy.data.meshes.new('SM_ButterKnife_011')
me_sm_butterknife_011.from_pydata([(0.07795, 0.004435, -0.0003767), (0.07854, 0.0006753, -0.0003767), (0.078, 0.0003547, -0.0003765), (0.07854, 0.0006753, 0.0003764), (0.07795, 0.004435, 0.0003764), (0.078, 0.0003547, 0.0003766), (0.07953, 0.002176, -0.0003767), (0.07953, 0.002176, 0.0003764)], [], [(0, 1, 2), (3, 4, 5), (2, 4, 0), (6, 3, 1), (0, 7, 6), (2, 3, 5), (0, 6, 1), (3, 7, 4), (2, 5, 4), (6, 7, 3), (0, 4, 7), (2, 1, 3)])
me_sm_butterknife_011.update()
me_sm_butterknife_012 = bpy.data.meshes.new('SM_ButterKnife_012')
me_sm_butterknife_012.from_pydata([(0.007313, -0.001589, -0.0003699), (0.01627, 0.006005, -0.0003765), (0.01627, -0.003367, -0.0003765), (0.007313, -0.001589, 0.0003699), (0.01627, 0.006005, 0.0003766), (0.007313, 0.005932, 0.0003699), (0.007313, 0.005932, -0.0003699), (0.01627, -0.003367, 0.0003766)], [], [(0, 1, 2), (3, 4, 5), (2, 3, 0), (0, 5, 6), (1, 7, 2), (6, 4, 1), (0, 6, 1), (3, 7, 4), (2, 7, 3), (0, 3, 5), (1, 4, 7), (6, 5, 4)])
me_sm_butterknife_012.update()
me_sm_butterknife_013 = bpy.data.meshes.new('SM_ButterKnife_013')
me_sm_butterknife_013.from_pydata([(0.01627, -0.003367, -0.0003765), (0.0253, 0.006005, -0.0003765), (0.0253, -0.005372, -0.0003765), (0.01627, -0.003367, 0.0003766), (0.0253, 0.006005, 0.0003766), (0.01627, 0.006005, 0.0003766), (0.0253, -0.005372, 0.0003766), (0.01627, 0.006005, -0.0003765)], [], [(0, 1, 2), (3, 4, 5), (1, 6, 2), (0, 5, 7), (7, 4, 1), (2, 3, 0), (0, 7, 1), (3, 6, 4), (1, 4, 6), (0, 3, 5), (7, 5, 4), (2, 6, 3)])
me_sm_butterknife_013.update()
me_sm_butterknife_014 = bpy.data.meshes.new('SM_ButterKnife_014')
me_sm_butterknife_014.from_pydata([(0.0253, -0.005372, -0.0003765), (0.03434, 0.005958, -0.0003765), (0.03434, -0.006915, -0.0003765), (0.0253, -0.005372, 0.0003766), (0.03434, 0.005958, 0.0003766), (0.0253, 0.006005, 0.0003766), (0.0253, 0.006005, -0.0003765), (0.03434, -0.006915, 0.0003766)], [], [(0, 1, 2), (3, 4, 5), (6, 4, 1), (2, 3, 0), (1, 7, 2), (0, 5, 6), (0, 6, 1), (3, 7, 4), (6, 5, 4), (2, 7, 3), (1, 4, 7), (0, 3, 5)])
me_sm_butterknife_014.update()
me_sm_butterknife_015 = bpy.data.meshes.new('SM_ButterKnife_015')
me_sm_butterknife_015.from_pydata([(0.03434, -0.006915, -0.0003765), (0.04338, 0.005739, -0.0003765), (0.04338, -0.007762, -0.0003765), (0.03434, -0.006915, 0.0003766), (0.04338, 0.005739, 0.0003766), (0.03434, 0.005958, 0.0003766), (0.04338, -0.007762, 0.0003766), (0.03434, 0.005958, -0.0003765)], [], [(0, 1, 2), (3, 4, 5), (1, 6, 2), (0, 5, 7), (7, 4, 1), (2, 3, 0), (0, 7, 1), (3, 6, 4), (1, 4, 6), (0, 3, 5), (7, 5, 4), (2, 6, 3)])
me_sm_butterknife_015.update()
me_sm_butterknife_016 = bpy.data.meshes.new('SM_ButterKnife_016')
me_sm_butterknife_016.from_pydata([(0.04338, 0.005739, -0.0003765), (0.05241, -0.0069, -0.0003765), (0.04338, -0.007762, -0.0003765), (0.05241, -0.0069, 0.0003766), (0.04338, 0.005739, 0.0003766), (0.04338, -0.007762, 0.0003766), (0.05241, 0.005566, 0.0003766), (0.05241, 0.005566, -0.0003765)], [], [(0, 1, 2), (3, 4, 5), (2, 4, 0), (0, 6, 7), (1, 5, 2), (7, 3, 1), (0, 7, 1), (3, 6, 4), (2, 5, 4), (0, 4, 6), (1, 3, 5), (7, 6, 3)])
me_sm_butterknife_016.update()
me_sm_butterknife_017 = bpy.data.meshes.new('SM_ButterKnife_017')
me_sm_butterknife_017.from_pydata([(0.05241, 0.005566, -0.0003765), (0.05809, -0.006262, -0.0003765), (0.05241, -0.0069, -0.0003765), (0.05809, -0.006262, 0.0003766), (0.05241, 0.005566, 0.0003766), (0.05241, -0.0069, 0.0003766), (0.05809, 0.00546, -0.0003765), (0.05809, 0.00546, 0.0003766)], [], [(0, 1, 2), (3, 4, 5), (6, 3, 1), (2, 4, 0), (0, 7, 6), (1, 5, 2), (0, 6, 1), (3, 7, 4), (6, 7, 3), (2, 5, 4), (0, 4, 7), (1, 3, 5)])
me_sm_butterknife_017.update()
me_sm_butterknife_018 = bpy.data.meshes.new('SM_ButterKnife_018')
me_sm_butterknife_018.from_pydata([(0.05809, 0.00546, -0.0003765), (0.07092, -0.003634, -0.0003765), (0.05809, -0.006262, -0.0003765), (0.07092, -0.003634, 0.0003766), (0.05809, 0.00546, 0.0003766), (0.05809, -0.006262, 0.0003766), (0.07092, 0.005209, 0.0003766), (0.07092, 0.005209, -0.0003765)], [], [(0, 1, 2), (3, 4, 5), (2, 4, 0), (0, 6, 7), (1, 5, 2), (7, 3, 1), (0, 7, 1), (3, 6, 4), (2, 5, 4), (0, 4, 6), (1, 3, 5), (7, 6, 3)])
me_sm_butterknife_018.update()
me_sm_butterknife_019 = bpy.data.meshes.new('SM_ButterKnife_019')
me_sm_butterknife_019.from_pydata([(0.07092, 0.005209, -0.0003765), (0.07275, -0.00261, -0.0003765), (0.07092, -0.003634, -0.0003765), (0.07275, -0.00261, 0.0003766), (0.07092, 0.005209, 0.0003766), (0.07092, -0.003634, 0.0003766), (0.07275, 0.005008, 0.0003766), (0.07275, 0.005008, -0.0003765)], [], [(0, 1, 2), (3, 4, 5), (0, 6, 7), (1, 5, 2), (7, 3, 1), (2, 4, 0), (0, 7, 1), (3, 6, 4), (0, 4, 6), (1, 3, 5), (7, 6, 3), (2, 5, 4)])
me_sm_butterknife_019.update()
me_sm_butterknife_020 = bpy.data.meshes.new('SM_ButterKnife_020')
me_sm_butterknife_020.from_pydata([(0.07275, 0.005008, -0.0003765), (0.07501, -0.001331, -0.0003765), (0.07275, -0.00261, -0.0003765), (0.07501, -0.001331, 0.0003766), (0.07275, 0.005008, 0.0003766), (0.07275, -0.00261, 0.0003766), (0.07501, 0.004759, 0.0003766), (0.07501, 0.004759, -0.0003765)], [], [(0, 1, 2), (3, 4, 5), (2, 4, 0), (0, 6, 7), (1, 5, 2), (7, 3, 1), (0, 7, 1), (3, 6, 4), (2, 5, 4), (0, 4, 6), (1, 3, 5), (7, 6, 3)])
me_sm_butterknife_020.update()
me_sm_butterknife_021 = bpy.data.meshes.new('SM_ButterKnife_021')
me_sm_butterknife_021.from_pydata([(0.07501, 0.004759, -0.0003765), (0.07727, -5.198e-05, -0.0003765), (0.07501, -0.001331, -0.0003765), (0.07727, -5.198e-05, 0.0003766), (0.07501, 0.004759, 0.0003766), (0.07501, -0.001331, 0.0003766), (0.07727, 0.00451, 0.0003766), (0.07727, 0.00451, -0.0003765)], [], [(0, 1, 2), (3, 4, 5), (0, 6, 7), (1, 5, 2), (7, 3, 1), (2, 4, 0), (0, 7, 1), (3, 6, 4), (0, 4, 6), (1, 3, 5), (7, 6, 3), (2, 5, 4)])
me_sm_butterknife_021.update()
me_sm_butterknife_022 = bpy.data.meshes.new('SM_ButterKnife_022')
me_sm_butterknife_022.from_pydata([(0.07727, 0.00451, -0.0003765), (0.078, 0.0003547, -0.0003765), (0.07727, -5.198e-05, -0.0003765), (0.078, 0.0003547, 0.0003766), (0.07727, 0.00451, 0.0003766), (0.07727, -5.198e-05, 0.0003766), (0.07795, 0.004435, 0.0003764), (0.07795, 0.004435, -0.0003767)], [], [(0, 1, 2), (3, 4, 5), (1, 6, 3), (2, 4, 0), (0, 6, 7), (1, 5, 2), (0, 7, 1), (3, 6, 4), (1, 7, 6), (2, 5, 4), (0, 4, 6), (1, 3, 5)])
me_sm_butterknife_022.update()

# ---- objects
ob_sm_butterknife = bpy.data.objects.new('SM_ButterKnife', me_sm_butterknife)
ob_ucx_butterknife_01 = bpy.data.objects.new('UCX_ButterKnife_01', me_sm_butterknife_01)
ob_ucx_butterknife_02 = bpy.data.objects.new('UCX_ButterKnife_02', me_sm_butterknife_02)
ob_ucx_butterknife_03 = bpy.data.objects.new('UCX_ButterKnife_03', me_sm_butterknife_03)
ob_ucx_butterknife_04 = bpy.data.objects.new('UCX_ButterKnife_04', me_sm_butterknife_04)
ob_ucx_butterknife_05 = bpy.data.objects.new('UCX_ButterKnife_05', me_sm_butterknife_05)
ob_ucx_butterknife_06 = bpy.data.objects.new('UCX_ButterKnife_06', me_sm_butterknife_06)
ob_ucx_butterknife_07 = bpy.data.objects.new('UCX_ButterKnife_07', me_sm_butterknife_07)
ob_ucx_butterknife_08 = bpy.data.objects.new('UCX_ButterKnife_08', me_sm_butterknife_08)
ob_ucx_butterknife_09 = bpy.data.objects.new('UCX_ButterKnife_09', me_sm_butterknife_09)
ob_ucx_butterknife_010 = bpy.data.objects.new('UCX_ButterKnife_010', me_sm_butterknife_010)
ob_ucx_butterknife_011 = bpy.data.objects.new('UCX_ButterKnife_011', me_sm_butterknife_011)
ob_ucx_butterknife_012 = bpy.data.objects.new('UCX_ButterKnife_012', me_sm_butterknife_012)
ob_ucx_butterknife_013 = bpy.data.objects.new('UCX_ButterKnife_013', me_sm_butterknife_013)
ob_ucx_butterknife_014 = bpy.data.objects.new('UCX_ButterKnife_014', me_sm_butterknife_014)
ob_ucx_butterknife_015 = bpy.data.objects.new('UCX_ButterKnife_015', me_sm_butterknife_015)
ob_ucx_butterknife_016 = bpy.data.objects.new('UCX_ButterKnife_016', me_sm_butterknife_016)
ob_ucx_butterknife_017 = bpy.data.objects.new('UCX_ButterKnife_017', me_sm_butterknife_017)
ob_ucx_butterknife_018 = bpy.data.objects.new('UCX_ButterKnife_018', me_sm_butterknife_018)
ob_ucx_butterknife_019 = bpy.data.objects.new('UCX_ButterKnife_019', me_sm_butterknife_019)
ob_ucx_butterknife_020 = bpy.data.objects.new('UCX_ButterKnife_020', me_sm_butterknife_020)
ob_ucx_butterknife_021 = bpy.data.objects.new('UCX_ButterKnife_021', me_sm_butterknife_021)
ob_ucx_butterknife_022 = bpy.data.objects.new('UCX_ButterKnife_022', me_sm_butterknife_022)

# ---- transforms, parenting, visibility, modifiers, constraints
ob_sm_butterknife.location = (-0.005244, 0.002103, 7.87e-07)
ob_sm_butterknife.scale = (0.122, 0.122, 0.122)
ob_ucx_butterknife_01.location = (0.0, 0.0, 0.0)
ob_ucx_butterknife_01.scale = (1.02, 1.0, 1.0)
ob_ucx_butterknife_02.location = (0.0, 0.0, 0.0)
ob_ucx_butterknife_02.scale = (1.02, 1.0, 1.0)
ob_ucx_butterknife_03.location = (0.0, 0.0, 0.0)
ob_ucx_butterknife_03.scale = (1.02, 1.0, 1.0)
ob_ucx_butterknife_04.location = (0.0, 0.0, 0.0)
ob_ucx_butterknife_04.scale = (1.02, 1.0, 1.0)
ob_ucx_butterknife_05.location = (0.0, 0.0, 0.0)
ob_ucx_butterknife_05.scale = (1.02, 1.0, 1.0)
ob_ucx_butterknife_06.location = (0.0, 0.0, 0.0)
ob_ucx_butterknife_06.scale = (1.02, 1.0, 1.0)
ob_ucx_butterknife_07.location = (0.0, 0.0, 0.0)
ob_ucx_butterknife_07.scale = (1.02, 1.0, 1.0)
ob_ucx_butterknife_08.location = (0.0, 0.0, 0.0)
ob_ucx_butterknife_08.scale = (1.02, 1.0, 1.0)
ob_ucx_butterknife_09.location = (0.0, 0.0, 0.0)
ob_ucx_butterknife_09.scale = (1.02, 1.0, 1.0)
ob_ucx_butterknife_010.location = (0.0, 0.0, 0.0)
ob_ucx_butterknife_010.scale = (1.02, 1.0, 1.0)
ob_ucx_butterknife_011.location = (0.0, 0.0, 0.0)
ob_ucx_butterknife_011.scale = (1.02, 1.0, 1.0)
ob_ucx_butterknife_012.location = (0.0, 0.0, 0.0)
ob_ucx_butterknife_012.scale = (1.02, 1.0, 1.0)
ob_ucx_butterknife_013.location = (0.0, 0.0, 0.0)
ob_ucx_butterknife_013.scale = (1.02, 1.0, 1.0)
ob_ucx_butterknife_014.location = (0.0, 0.0, 0.0)
ob_ucx_butterknife_014.scale = (1.02, 1.0, 1.0)
ob_ucx_butterknife_015.location = (0.0, 0.0, 0.0)
ob_ucx_butterknife_015.scale = (1.02, 1.0, 1.0)
ob_ucx_butterknife_016.location = (0.0, 0.0, 0.0)
ob_ucx_butterknife_016.scale = (1.02, 1.0, 1.0)
ob_ucx_butterknife_017.location = (0.0, 0.0, 0.0)
ob_ucx_butterknife_017.scale = (1.02, 1.0, 1.0)
ob_ucx_butterknife_018.location = (0.0, 0.0, 0.0)
ob_ucx_butterknife_018.scale = (1.02, 1.0, 1.0)
ob_ucx_butterknife_019.location = (0.0, 0.0, 0.0)
ob_ucx_butterknife_019.scale = (1.02, 1.0, 1.0)
ob_ucx_butterknife_020.location = (0.0, 0.0, 0.0)
ob_ucx_butterknife_020.scale = (1.02, 1.0, 1.0)
ob_ucx_butterknife_021.location = (0.0, 0.0, 0.0)
ob_ucx_butterknife_021.scale = (1.02, 1.0, 1.0)
ob_ucx_butterknife_022.location = (0.0, 0.0, 0.0)
ob_ucx_butterknife_022.scale = (1.02, 1.0, 1.0)

# ---- collection membership
col_collection.objects.link(ob_sm_butterknife)
col_collection.objects.link(ob_ucx_butterknife_01)
col_collection.objects.link(ob_ucx_butterknife_02)
col_collection.objects.link(ob_ucx_butterknife_03)
col_collection.objects.link(ob_ucx_butterknife_04)
col_collection.objects.link(ob_ucx_butterknife_05)
col_collection.objects.link(ob_ucx_butterknife_06)
col_collection.objects.link(ob_ucx_butterknife_07)
col_collection.objects.link(ob_ucx_butterknife_08)
col_collection.objects.link(ob_ucx_butterknife_09)
col_collection.objects.link(ob_ucx_butterknife_010)
col_collection.objects.link(ob_ucx_butterknife_011)
col_collection.objects.link(ob_ucx_butterknife_012)
col_collection.objects.link(ob_ucx_butterknife_013)
col_collection.objects.link(ob_ucx_butterknife_014)
col_collection.objects.link(ob_ucx_butterknife_015)
col_collection.objects.link(ob_ucx_butterknife_016)
col_collection.objects.link(ob_ucx_butterknife_017)
col_collection.objects.link(ob_ucx_butterknife_018)
col_collection.objects.link(ob_ucx_butterknife_019)
col_collection.objects.link(ob_ucx_butterknife_020)
col_collection.objects.link(ob_ucx_butterknife_021)
col_collection.objects.link(ob_ucx_butterknife_022)

# ---- scene / render settings (as saved in the file)
scene.frame_start = 0; scene.frame_end = 0; scene.frame_set(1)
scene.render.engine = 'BLENDER_EEVEE_NEXT'
scene.cycles.sampling_pattern = 'TABULATED_SOBOL'
scene.cycles.use_light_tree = False
scene.view_settings.view_transform = 'Filmic'
bpy.context.view_layer.update()

# ---- added for rendering (the .blend has no active camera and no usable light): camera, sun
cam_auto = bpy.data.cameras.new('AutoCamera')
cam_auto.lens = 50.0
cam_auto.sensor_width = 36.0
cam_auto.clip_end = 1000.0
ob_auto_camera = bpy.data.objects.new('AutoCamera', cam_auto)
scene.collection.objects.link(ob_auto_camera)
ob_auto_camera.location = (0.185045, -0.222054, 0.148036)
ob_auto_camera.rotation_euler = (1.09748, -7.21219e-08, 0.694738)
scene.camera = ob_auto_camera
light_auto_sun = bpy.data.lights.new('AutoSun', 'SUN')
light_auto_sun.energy = 3.0
light_auto_sun.angle = 0.0523599
ob_auto_sun = bpy.data.objects.new('AutoSun', light_auto_sun)
scene.collection.objects.link(ob_auto_sun)
ob_auto_sun.rotation_euler = (0.872665, 0.174533, 0.523599)
bpy.context.view_layer.update()
